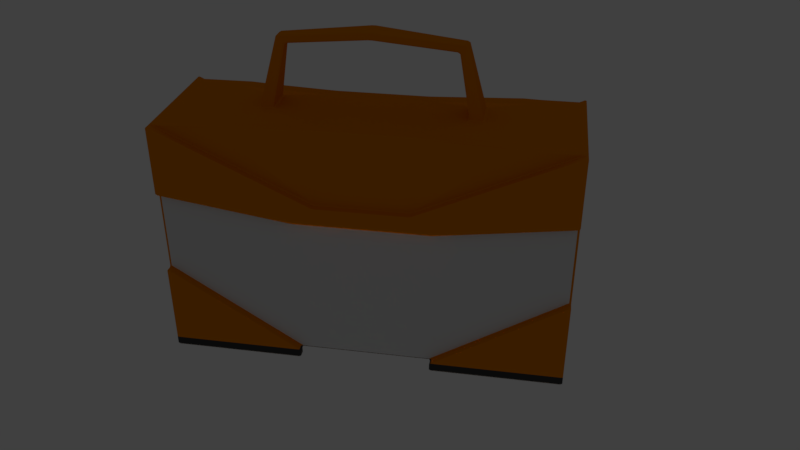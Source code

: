 # Source: RepairKit.blend  (saved by Blender 2.78.0; exported with 4.5.12 LTS)
import bpy
from mathutils import Matrix  # noqa: F401  (used for matrix-valued properties, if any)

bpy.ops.wm.read_factory_settings(use_empty=True)
scene = bpy.context.scene
scene.name = 'Scene'

# ---- collections
col_collection_1 = bpy.data.collections.new('Collection 1'); scene.collection.children.link(col_collection_1)

# ---- materials (node trees are filled in below, after node groups)
mat_orangeplastic = bpy.data.materials.new('OrangePlastic')
mat_orangeplastic.alpha_threshold = 0.0
mat_orangeplastic.use_transparent_shadow = False
mat_orangeplastic.diffuse_color = (0.8, 0.2285, 0.0, 1.0)
mat_orangeplastic.roughness = 0.5
mat_repairkitlabel = bpy.data.materials.new('RepairKitLabel')
mat_repairkitlabel.alpha_threshold = 0.0
mat_repairkitlabel.use_transparent_shadow = False
mat_repairkitlabel.roughness = 0.5
mat_blackplastic = bpy.data.materials.new('BlackPlastic')
mat_blackplastic.alpha_threshold = 0.0
mat_blackplastic.use_transparent_shadow = False
mat_blackplastic.diffuse_color = (0.05187, 0.05187, 0.05187, 1.0)
mat_blackplastic.roughness = 0.5

# ---- material node trees

# ---- world
world_world = bpy.data.worlds.new('World'); scene.world = world_world
world_world.color = (0.05088, 0.05088, 0.05088)
world_world.use_sun_shadow = False
world_world.sun_shadow_jitter_overblur = 0.0
world_world.cycles.sampling_method = 'MANUAL'

# ---- cameras
cam_camera_main = bpy.data.cameras.new('Camera Main')
cam_camera_main.clip_start = 0.0001
cam_camera_main.lens = 35.0
cam_camera_main.sensor_width = 32.0
cam_camera_main.sensor_height = 18.0
cam_camera_main.ortho_scale = 7.314
cam_camera_main.dof.focus_distance = 0.0
cam_camera_main.dof.aperture_fstop = 128.0

# ---- lights
light_light_key = bpy.data.lights.new('Light Key', 'SPOT')
light_light_key.transmission_factor = 0.0
light_light_key.energy = 50.0
light_light_key.shadow_buffer_clip_start = 0.5
light_light_key.shadow_soft_size = 0.1
light_light_key.shadow_maximum_resolution = 0.006
light_light_key.use_absolute_resolution = True
light_light_key.spot_size = 0.5236
light_light_top = bpy.data.lights.new('Light Top', 'SPOT')
light_light_top.color = (1.0, 0.9415, 0.5839)
light_light_top.transmission_factor = 0.0
light_light_top.energy = 50.0
light_light_top.shadow_buffer_clip_start = 0.5
light_light_top.shadow_soft_size = 0.1
light_light_top.shadow_maximum_resolution = 0.006
light_light_top.use_absolute_resolution = True
light_light_top.spot_size = 0.5236
light_light_fill_green = bpy.data.lights.new('Light Fill Green', 'SPOT')
light_light_fill_green.color = (0.6584, 1.0, 0.7109)
light_light_fill_green.transmission_factor = 0.0
light_light_fill_green.energy = 50.0
light_light_fill_green.shadow_buffer_clip_start = 0.5
light_light_fill_green.shadow_soft_size = 0.1
light_light_fill_green.shadow_maximum_resolution = 0.006
light_light_fill_green.use_absolute_resolution = True
light_light_fill_green.spot_size = 0.5236
light_light_fill_blue = bpy.data.lights.new('Light Fill Blue', 'SPOT')
light_light_fill_blue.color = (0.5737, 0.7042, 1.0)
light_light_fill_blue.transmission_factor = 0.0
light_light_fill_blue.energy = 50.0
light_light_fill_blue.shadow_buffer_clip_start = 0.5
light_light_fill_blue.shadow_soft_size = 0.1
light_light_fill_blue.shadow_maximum_resolution = 0.006
light_light_fill_blue.use_absolute_resolution = True
light_light_fill_blue.spot_size = 0.5236
light_light_bottom = bpy.data.lights.new('Light Bottom', 'POINT')
light_light_bottom.color = (1.0, 0.748, 0.5901)
light_light_bottom.transmission_factor = 0.0
light_light_bottom.energy = 25.0
light_light_bottom.shadow_buffer_clip_start = 0.5
light_light_bottom.shadow_soft_size = 0.1
light_light_bottom.shadow_maximum_resolution = 0.006
light_light_bottom.use_absolute_resolution = True
light_light_back = bpy.data.lights.new('Light Back', 'SPOT')
light_light_back.color = (1.0, 0.6371, 0.6881)
light_light_back.transmission_factor = 0.0
light_light_back.energy = 50.0
light_light_back.shadow_buffer_clip_start = 0.5
light_light_back.shadow_soft_size = 0.1
light_light_back.shadow_maximum_resolution = 0.006
light_light_back.use_absolute_resolution = True
light_light_back.spot_size = 0.5655

# ---- meshes
me_cube_001 = bpy.data.meshes.new('Cube.001')
me_cube_001.from_pydata([(-0.8476, -0.8376, -0.01), (-0.8376, -0.8476, -0.01), (-0.8435, -0.8576, 0.0), (-0.8576, -0.8435, 0.0), (-0.81, -0.7959, 2.0), (-0.7959, -0.81, 2.0), (-0.79, -0.79, 2.0), (-0.8476, 0.8376, -0.01), (-0.8576, 0.8435, 0.0), (-0.8435, 0.8576, 0.0), (-0.8376, 0.8476, -0.01), (-0.81, 0.7959, 2.0), (-0.79, 0.79, 2.0), (-0.7959, 0.81, 2.0), (0.8476, -0.8376, -0.01), (0.8576, -0.8435, 0.0), (0.8435, -0.8576, 0.0), (0.8376, -0.8476, -0.01), (0.81, -0.7959, 2.0), (0.79, -0.79, 2.0), (0.7959, -0.81, 2.0), (0.8476, 0.8376, -0.01), (0.8376, 0.8476, -0.01), (0.8435, 0.8576, 0.0), (0.8576, 0.8435, 0.0), (0.7959, 0.81, 2.0), (0.79, 0.79, 2.0), (0.81, 0.7959, 2.0), (-1.0, -1.01, 1.421), (-1.0, -0.99, 1.421), (-1.0, -0.99, 1.401), (-0.99, -1.0, 1.398), (-0.9903, -1.01, 1.409), (-1.0, 1.01, 1.421), (-0.9903, 1.01, 1.409), (-0.99, 1.0, 1.398), (-1.0, 0.99, 1.401), (-1.0, 0.99, 1.421), (1.0, 1.01, 1.421), (1.0, 0.99, 1.421), (1.0, 0.99, 1.401), (0.99, 1.0, 1.398), (0.9903, 1.01, 1.409), (1.0, -1.01, 1.421), (0.9903, -1.01, 1.409), (0.99, -1.0, 1.398), (1.0, -0.99, 1.401), (1.0, -0.99, 1.421), (0.3431, -1.01, 1.253), (0.3233, -1.01, 1.251), (0.3345, -1.0, 1.241), (-0.3431, -1.01, 1.253), (-0.3345, -1.0, 1.241), (-0.3233, -1.01, 1.251), (-0.3431, 1.01, 1.252), (-0.3233, 1.01, 1.249), (-0.3345, 1.0, 1.239), (0.3431, 1.01, 1.252), (0.3345, 1.0, 1.239), (0.3233, 1.01, 1.249), (0.5168, -0.2904, 2.054), (0.521, -0.3042, 2.043), (0.5381, -0.2936, 2.042), (0.5268, -0.2817, 2.054), (-0.5168, -0.2904, 2.054), (-0.5268, -0.2817, 2.054), (-0.5381, -0.2936, 2.042), (-0.521, -0.3042, 2.043), (-0.5168, 0.2904, 2.054), (-0.521, 0.3042, 2.043), (-0.5381, 0.2936, 2.042), (-0.5268, 0.2817, 2.054), (0.5168, 0.2904, 2.054), (0.5268, 0.2817, 2.054), (0.5381, 0.2936, 2.042), (0.521, 0.3042, 2.043), (0.4738, -0.2817, 2.054), (0.4638, -0.269, 2.054), (0.4552, -0.2805, 2.042), (0.4702, -0.2943, 2.043), (-0.4738, -0.2817, 2.054), (-0.4702, -0.2943, 2.043), (-0.4552, -0.2805, 2.042), (-0.4638, -0.269, 2.054), (-0.4738, 0.2817, 2.054), (-0.4638, 0.269, 2.054), (-0.4552, 0.2805, 2.042), (-0.4702, 0.2943, 2.043), (0.4738, 0.2817, 2.054), (0.4702, 0.2943, 2.043), (0.4552, 0.2805, 2.042), (0.4638, 0.269, 2.054), (0.2217, -1.01, 1.4), (0.2395, -1.01, 1.406), (0.2415, -0.9968, 1.42), (0.2217, -0.9974, 1.41), (-0.2217, -1.01, 1.4), (-0.2217, -0.9974, 1.41), (-0.2415, -0.9968, 1.42), (-0.2395, -1.01, 1.406), (-0.2217, 1.01, 1.4), (-0.2395, 1.01, 1.406), (-0.2415, 0.9968, 1.42), (-0.2217, 0.9974, 1.41), (0.2217, 1.01, 1.4), (0.2217, 0.9974, 1.41), (0.2415, 0.9968, 1.42), (0.2395, 1.01, 1.406), (-1.0, -1.123, 1.421), (-0.9903, -1.123, 1.409), (-0.99, -1.133, 1.419), (-1.0, -1.123, 1.99), (-0.99, -1.133, 1.98), (-0.9921, -1.123, 1.994), (1.0, -1.123, 1.99), (0.9921, -1.123, 1.994), (0.99, -1.133, 1.98), (1.0, -1.123, 1.421), (0.99, -1.133, 1.419), (0.9903, -1.123, 1.409), (-0.3431, -1.123, 1.253), (-0.3233, -1.123, 1.251), (-0.3321, -1.133, 1.261), (0.3431, -1.123, 1.253), (0.3321, -1.133, 1.261), (0.3233, -1.123, 1.251), (0.2217, -1.123, 1.4), (0.2351, -1.133, 1.39), (0.2395, -1.123, 1.406), (-0.2217, -1.123, 1.4), (-0.2395, -1.123, 1.406), (-0.2351, -1.133, 1.39), (-1.0, 1.123, 1.99), (-0.9921, 1.123, 1.994), (-0.99, 1.133, 1.98), (-1.0, 1.123, 1.421), (-0.99, 1.133, 1.419), (-0.9903, 1.123, 1.409), (1.0, 1.123, 1.99), (0.99, 1.133, 1.98), (0.9921, 1.123, 1.994), (1.0, 1.123, 1.421), (0.9903, 1.123, 1.409), (0.99, 1.133, 1.419), (0.3431, 1.123, 1.252), (0.3233, 1.123, 1.249), (0.3321, 1.133, 1.259), (-0.3431, 1.123, 1.252), (-0.3321, 1.133, 1.259), (-0.3233, 1.123, 1.249), (-0.2217, 1.123, 1.4), (-0.2351, 1.133, 1.39), (-0.2395, 1.123, 1.406), (0.2217, 1.123, 1.4), (0.2395, 1.123, 1.406), (0.2351, 1.133, 1.39), (-0.99, -1.0, 0.7095), (-1.0, -0.99, 0.7055), (-1.0, -1.01, 0.6955), (-0.9931, -1.01, 0.6982), (-1.0, 1.01, 0.6955), (-1.0, 0.99, 0.7055), (-0.99, 1.0, 0.7095), (-0.9931, 1.01, 0.6982), (1.0, -1.01, 0.6955), (1.0, -0.99, 0.7055), (0.99, -1.0, 0.7095), (0.9931, -1.01, 0.6982), (1.0, 1.01, 0.6955), (0.9931, 1.01, 0.6982), (0.99, 1.0, 0.7095), (1.0, 0.99, 0.7055), (-0.4433, -0.8476, -0.01), (-0.4333, -0.8376, -0.01), (-0.4233, -0.8435, 0.0), (-0.4375, -0.8576, 0.0), (0.4433, -0.8476, -0.01), (0.4375, -0.8576, 0.0), (0.4233, -0.8435, 0.0), (0.4333, -0.8376, -0.01), (0.4433, 0.8476, -0.01), (0.4333, 0.8376, -0.01), (0.4233, 0.8435, 0.0), (0.4375, 0.8576, 0.0), (-0.4433, 0.8476, -0.01), (-0.4375, 0.8576, 0.0), (-0.4233, 0.8435, 0.0), (-0.4333, 0.8376, -0.01), (-1.0, 1.123, 0.6955), (-0.9931, 1.123, 0.6982), (-0.99, 1.133, 0.6803), (-1.0, 1.123, 0.01), (-0.99, 1.133, 0.01), (-0.99, 1.133, -0.01), (-1.0, 1.123, -0.01), (-0.3433, 1.133, -0.01), (-0.3565, 1.133, 0.01), (-0.3402, 1.123, 0.007268), (-0.3333, 1.123, -0.01), (1.0, 1.123, 0.6955), (0.99, 1.133, 0.6803), (0.9931, 1.123, 0.6982), (1.0, 1.123, 0.01), (1.0, 1.123, -0.01), (0.99, 1.133, -0.01), (0.99, 1.133, 0.01), (0.3433, 1.133, -0.01), (0.3333, 1.123, -0.01), (0.3402, 1.123, 0.007268), (0.3565, 1.133, 0.01), (1.0, -1.123, 0.6955), (0.9931, -1.123, 0.6982), (0.99, -1.133, 0.6803), (1.0, -1.123, 0.01), (0.99, -1.133, 0.01), (0.99, -1.133, -0.01), (1.0, -1.123, -0.01), (0.3433, -1.133, -0.01), (0.3565, -1.133, 0.01), (0.3402, -1.123, 0.007268), (0.3333, -1.123, -0.01), (-1.0, -1.123, 0.01), (-1.0, -1.123, -0.01), (-0.99, -1.133, -0.01), (-0.99, -1.133, 0.01), (-1.0, -1.123, 0.6955), (-0.99, -1.133, 0.6803), (-0.9931, -1.123, 0.6982), (-0.3433, -1.133, -0.01), (-0.3333, -1.123, -0.01), (-0.3402, -1.123, 0.007268), (-0.3565, -1.133, 0.01), (-0.99, 0.9759, 0.0), (-1.0, 0.99, 0.01), (-1.0, 1.01, 0.01), (-1.0, 1.01, -0.01), (-0.99, 1.0, -0.01), (-0.9759, 0.99, 0.0), (-0.99, -0.9759, 0.0), (-0.9759, -0.99, 0.0), (-0.99, -1.0, -0.01), (-1.0, -1.01, -0.01), (-1.0, -1.01, 0.01), (-1.0, -0.99, 0.01), (-0.3433, 1.0, -0.01), (-0.3333, 1.01, -0.01), (-0.3402, 1.01, 0.007268), (-0.329, 1.0, 0.01), (-0.3233, 0.99, 0.0), (-0.3433, 0.99, 0.0), (0.99, -0.9759, 0.0), (1.0, -0.99, 0.01), (1.0, -1.01, 0.01), (1.0, -1.01, -0.01), (0.99, -1.0, -0.01), (0.9759, -0.99, 0.0), (1.0, 1.01, 0.01), (1.0, 0.99, 0.01), (0.99, 0.9759, 0.0), (0.9759, 0.99, 0.0), (0.99, 1.0, -0.01), (1.0, 1.01, -0.01), (0.3433, -1.0, -0.01), (0.3333, -1.01, -0.01), (0.3402, -1.01, 0.007268), (0.329, -1.0, 0.01), (0.3233, -0.99, 0.0), (0.3433, -0.99, 0.0), (-0.3433, -1.0, -0.01), (-0.3433, -0.99, 0.0), (-0.3233, -0.99, 0.0), (-0.329, -1.0, 0.01), (-0.3402, -1.01, 0.007268), (-0.3333, -1.01, -0.01), (0.3433, 1.0, -0.01), (0.3433, 0.99, 0.0), (0.3233, 0.99, 0.0), (0.329, 1.0, 0.01), (0.3402, 1.01, 0.007268), (0.3333, 1.01, -0.01), (-0.9376, 0.9235, 0.0), (-0.9576, 0.9435, 0.0), (-0.9435, 0.9576, 0.0), (-0.9235, 0.9376, 0.0), (-0.9376, -0.9235, 0.0), (-0.9235, -0.9376, 0.0), (-0.9435, -0.9576, 0.0), (-0.9576, -0.9435, 0.0), (-0.3575, 0.9376, 0.0), (-0.3433, 0.9576, 0.0), (-0.3233, 0.9576, 0.0), (-0.3233, 0.9376, 0.0), (-0.3433, 0.9235, 0.0), (-0.3575, -0.9376, 0.0), (-0.3433, -0.9235, 0.0), (-0.3233, -0.9376, 0.0), (-0.3233, -0.9576, 0.0), (-0.3433, -0.9576, 0.0), (0.9376, -0.9235, 0.0), (0.9576, -0.9435, 0.0), (0.9435, -0.9576, 0.0), (0.9235, -0.9376, 0.0), (0.9376, 0.9235, 0.0), (0.9235, 0.9376, 0.0), (0.9435, 0.9576, 0.0), (0.9576, 0.9435, 0.0), (0.3575, -0.9376, 0.0), (0.3433, -0.9576, 0.0), (0.3233, -0.9576, 0.0), (0.3233, -0.9376, 0.0), (0.3433, -0.9235, 0.0), (0.3575, 0.9376, 0.0), (0.3433, 0.9235, 0.0), (0.3233, 0.9376, 0.0), (0.3233, 0.9576, 0.0), (0.3433, 0.9576, 0.0), (-0.8476, 0.8376, -0.05667), (-0.8376, 0.8476, -0.05667), (-0.8376, 0.8376, -0.06667), (-0.8476, -0.8376, -0.05667), (-0.8376, -0.8376, -0.06667), (-0.8376, -0.8476, -0.05667), (-0.4433, 0.8476, -0.05667), (-0.4333, 0.8376, -0.05667), (-0.4433, 0.8376, -0.06667), (-0.4433, -0.8476, -0.05667), (-0.4433, -0.8376, -0.06667), (-0.4333, -0.8376, -0.05667), (0.8476, -0.8376, -0.05667), (0.8376, -0.8476, -0.05667), (0.8376, -0.8376, -0.06667), (0.8476, 0.8376, -0.05667), (0.8376, 0.8376, -0.06667), (0.8376, 0.8476, -0.05667), (0.4433, -0.8476, -0.05667), (0.4333, -0.8376, -0.05667), (0.4433, -0.8376, -0.06667), (0.4433, 0.8476, -0.05667), (0.4433, 0.8376, -0.06667), (0.4333, 0.8376, -0.05667), (-0.3433, 1.0, -0.05667), (-0.3433, 1.01, -0.06667), (-0.3333, 1.01, -0.05667), (-0.99, 1.0, -0.05667), (-1.0, 1.01, -0.05667), (-0.99, 1.01, -0.06667), (0.3433, -1.0, -0.05667), (0.3433, -1.01, -0.06667), (0.3333, -1.01, -0.05667), (0.99, -1.0, -0.05667), (1.0, -1.01, -0.05667), (0.99, -1.01, -0.06667), (-0.99, -1.0, -0.05667), (-0.99, -1.01, -0.06667), (-1.0, -1.01, -0.05667), (-0.3433, -1.0, -0.05667), (-0.3333, -1.01, -0.05667), (-0.3433, -1.01, -0.06667), (0.99, 1.0, -0.05667), (0.99, 1.01, -0.06667), (1.0, 1.01, -0.05667), (0.3433, 1.0, -0.05667), (0.3333, 1.01, -0.05667), (0.3433, 1.01, -0.06667), (-0.3433, 1.133, -0.05667), (-0.3333, 1.123, -0.05667), (-0.3433, 1.123, -0.06667), (-0.99, 1.133, -0.05667), (-0.99, 1.123, -0.06667), (-1.0, 1.123, -0.05667), (0.99, 1.133, -0.05667), (1.0, 1.123, -0.05667), (0.99, 1.123, -0.06667), (0.3433, 1.133, -0.05667), (0.3433, 1.123, -0.06667), (0.3333, 1.123, -0.05667), (0.3433, -1.133, -0.05667), (0.3333, -1.123, -0.05667), (0.3433, -1.123, -0.06667), (0.99, -1.133, -0.05667), (0.99, -1.123, -0.06667), (1.0, -1.123, -0.05667), (-0.99, -1.133, -0.05667), (-1.0, -1.123, -0.05667), (-0.99, -1.123, -0.06667), (-0.3433, -1.133, -0.05667), (-0.3433, -1.123, -0.06667), (-0.3333, -1.123, -0.05667), (-1.0, -1.01, 1.99), (-0.9921, -1.01, 1.994), (-0.9709, -1.0, 1.99), (-0.9759, -0.99, 2.0), (-0.99, -0.9759, 2.0), (-1.0, -0.99, 1.99), (-0.99, 0.9759, 2.0), (-0.9759, 0.99, 2.0), (-0.9709, 1.0, 1.99), (-0.9921, 1.01, 1.994), (-1.0, 1.01, 1.99), (-1.0, 0.99, 1.99), (0.7068, 0.99, 2.0), (0.6933, 1.01, 2.0), (0.687, 0.9867, 2.0), (0.9759, 0.99, 2.0), (0.99, 0.9759, 2.0), (1.0, 0.99, 1.99), (1.0, 1.01, 1.99), (0.9921, 1.01, 1.994), (0.9709, 1.0, 1.99), (0.99, -0.9759, 2.0), (0.9759, -0.99, 2.0), (0.9709, -1.0, 1.99), (0.9921, -1.01, 1.994), (1.0, -1.01, 1.99), (1.0, -0.99, 1.99), (-0.7068, -0.99, 2.0), (-0.6933, -1.01, 2.0), (-0.687, -0.9867, 2.0), (0.7068, -0.99, 2.0), (0.687, -0.9867, 2.0), (0.6933, -1.01, 2.0), (-0.2429, -0.8344, 2.0), (-0.2411, -0.847, 1.99), (-0.2217, -0.8437, 1.99), (-0.2232, -0.8311, 2.0), (-0.7068, 0.99, 2.0), (-0.687, 0.9867, 2.0), (-0.6933, 1.01, 2.0), (0.2429, 0.8344, 2.0), (0.2411, 0.847, 1.99), (0.2217, 0.8437, 1.99), (0.2232, 0.8311, 2.0), (0.2429, -0.8344, 2.0), (0.2232, -0.8311, 2.0), (0.2217, -0.8437, 1.99), (0.2411, -0.847, 1.99), (-0.2429, 0.8344, 2.0), (-0.2232, 0.8311, 2.0), (-0.2217, 0.8437, 1.99), (-0.2411, 0.847, 1.99), (-0.2795, -0.6356, 2.001), (-0.2729, -0.6544, 2.0), (-0.2532, -0.6511, 2.0), (-0.255, -0.6311, 2.0), (-0.2748, -0.6035, 2.002), (-0.7383, -0.79, 2.0), (-0.7368, -0.81, 2.0), (-0.717, -0.8067, 2.0), (-0.7111, -0.7836, 2.001), (-0.7185, -0.7488, 2.002), (-0.7383, 0.79, 2.0), (-0.7185, 0.7488, 2.002), (-0.7111, 0.7836, 2.001), (-0.717, 0.8067, 2.0), (-0.7368, 0.81, 2.0), (-0.2795, 0.6356, 2.001), (-0.2748, 0.6035, 2.002), (-0.255, 0.6311, 2.0), (-0.2532, 0.6511, 2.0), (-0.2729, 0.6544, 2.0), (0.2795, 0.6356, 2.001), (0.2729, 0.6544, 2.0), (0.2532, 0.6511, 2.0), (0.255, 0.6311, 2.0), (0.2748, 0.6035, 2.002), (0.7383, 0.79, 2.0), (0.7368, 0.81, 2.0), (0.717, 0.8067, 2.0), (0.7111, 0.7836, 2.001), (0.7185, 0.7488, 2.002), (0.7383, -0.79, 2.0), (0.7185, -0.7488, 2.002), (0.7111, -0.7836, 2.001), (0.717, -0.8067, 2.0), (0.7368, -0.81, 2.0), (0.2795, -0.6356, 2.001), (0.2748, -0.6035, 2.002), (0.255, -0.6311, 2.0), (0.2532, -0.6511, 2.0), (0.2729, -0.6544, 2.0), (-0.4, -0.1054, 2.557), (-0.4139, -0.1085, 2.545), (-0.406, -0.09571, 2.536), (-0.395, -0.09448, 2.548), (-0.4272, -0.1085, 2.602), (-0.4332, -0.09889, 2.611), (-0.4446, -0.1, 2.6), (-0.4378, -0.1108, 2.584), (-0.4272, 0.1085, 2.602), (-0.4378, 0.1108, 2.584), (-0.4446, 0.1, 2.6), (-0.4332, 0.09889, 2.611), (-0.4, 0.1054, 2.557), (-0.395, 0.09448, 2.548), (-0.406, 0.09571, 2.536), (-0.4139, 0.1085, 2.545), (0.4, 0.1054, 2.557), (0.4139, 0.1085, 2.545), (0.406, 0.09571, 2.536), (0.395, 0.09448, 2.548), (0.4272, 0.1085, 2.602), (0.4332, 0.09889, 2.611), (0.4446, 0.1, 2.6), (0.4378, 0.1108, 2.584), (0.4272, -0.1085, 2.602), (0.4378, -0.1108, 2.584), (0.4446, -0.1, 2.6), (0.4332, -0.09889, 2.611), (0.4, -0.1054, 2.557), (0.395, -0.09448, 2.548), (0.406, -0.09571, 2.536), (0.4139, -0.1085, 2.545), (0.009859, -0.1802, 2.626), (-0.009859, -0.1802, 2.626), (-0.009848, -0.1687, 2.616), (0.009848, -0.1687, 2.616), (0.00987, -0.1856, 2.669), (0.009873, -0.1767, 2.679), (-0.009873, -0.1767, 2.679), (-0.00987, -0.1856, 2.669), (0.00987, 0.1856, 2.669), (-0.00987, 0.1856, 2.669), (-0.009873, 0.1767, 2.679), (0.009873, 0.1767, 2.679), (0.009859, 0.1802, 2.626), (0.009848, 0.1687, 2.616), (-0.009848, 0.1687, 2.616), (-0.009859, 0.1802, 2.626)], [], [(156, 271, 265, 166, 45, 50, 52, 31), (427, 439, 102, 396), (257, 171, 40, 46, 165, 251), (420, 435, 94, 411), (2, 175, 293, 285), (20, 474, 418, 410), (42, 57, 144, 142), (388, 28, 108, 111), (107, 407, 140, 154), (112, 110, 122, 124, 118, 116, 127, 131), (397, 101, 152, 133), (99, 389, 113, 130), (412, 93, 128, 115), (100, 104, 153, 150), (134, 151, 155, 139, 143, 146, 148, 136), (243, 157, 30, 36, 161, 233), (33, 398, 132, 135), (434, 423, 97, 95), (59, 55, 149, 145), (390, 98, 422, 416), (48, 44, 119, 123), (53, 49, 125, 121), (158, 242, 221, 225), (406, 38, 141, 138), (43, 413, 114, 117), (61, 79, 475, 472), (408, 106, 429, 401), (41, 170, 277, 247, 162, 35, 56, 58), (438, 430, 105, 103), (39, 405, 414, 47), (167, 264, 219, 211), (174, 186, 292, 294), (198, 245, 342, 365), (163, 246, 197, 189), (32, 51, 120, 109), (54, 34, 137, 147), (203, 261, 360, 371), (193, 195, 364, 367), (304, 315, 275, 259), (234, 160, 188, 191), (278, 169, 201, 208), (235, 194, 369, 344), (215, 217, 376, 379), (222, 241, 354, 383), (273, 229, 387, 356), (272, 159, 227, 230), (252, 164, 210, 213), (168, 256, 202, 199), (244, 236, 343, 340), (281, 287, 238, 232), (262, 254, 349, 346), (299, 305, 258, 250), (314, 290, 248, 276), (295, 291, 313, 309), (296, 308, 266, 270), (307, 300, 255, 267), (318, 324, 326, 320), (182, 178, 310, 312), (172, 1, 321, 325), (13, 454, 425, 395), (8, 3, 284, 280), (187, 173, 327, 323), (17, 176, 334, 329), (21, 14, 328, 331), (180, 22, 333, 337), (192, 190, 196), (341, 345, 368, 366), (332, 330, 336, 338), (177, 16, 301, 306), (179, 181, 339, 335), (185, 9, 283, 288), (466, 25, 403, 400), (465, 470, 19, 26), (4, 11, 394, 392), (359, 363, 374, 372), (461, 467, 402, 428), (347, 351, 380, 378), (353, 357, 386, 384), (206, 204, 370, 373), (279, 207, 375, 362), (205, 209, 200), (289, 282, 237, 249), (228, 223, 382, 385), (260, 274, 361, 358), (253, 216, 381, 350), (220, 263, 348, 377), (240, 268, 355, 352), (286, 297, 269, 239), (214, 212, 218), (226, 224, 231), (12, 6, 445, 450), (29, 393, 399, 37), (23, 183, 311, 303), (10, 184, 322, 317), (27, 18, 409, 404), (473, 479, 432, 419), (15, 24, 302, 298), (441, 447, 417, 421), (478, 442, 424, 433), (453, 459, 436, 426), (458, 462, 431, 437), (477, 463, 457, 443), (83, 85, 494, 482), (483, 493, 526, 514), (72, 88, 497, 503), (446, 5, 391, 415), (71, 65, 486, 490), (84, 68, 489, 495), (81, 67, 448, 440), (92, 96, 129, 126), (78, 90, 464, 476), (63, 73, 502, 506), (91, 77, 510, 498), (76, 60, 505, 511), (508, 504, 516, 512), (484, 480, 513, 519), (89, 75, 468, 460), (69, 87, 455, 452), (74, 62, 471, 469), (66, 70, 451, 449), (64, 80, 481, 487), (86, 82, 444, 456), (499, 509, 515, 525), (492, 488, 521, 527), (491, 485, 518, 522), (500, 496, 524, 520), (507, 501, 523, 517), (0, 1, 2, 3), (4, 5, 6), (7, 8, 9, 10), (11, 12, 13), (14, 15, 16, 17), (18, 19, 20), (21, 22, 23, 24), (25, 26, 27), (28, 29, 30, 31, 32), (33, 34, 35, 36, 37), (38, 39, 40, 41, 42), (43, 44, 45, 46, 47), (48, 49, 50), (51, 52, 53), (54, 55, 56), (57, 58, 59), (60, 61, 62, 63), (64, 65, 66, 67), (68, 69, 70, 71), (72, 73, 74, 75), (76, 77, 78, 79), (80, 81, 82, 83), (84, 85, 86, 87), (88, 89, 90, 91), (92, 93, 94, 95), (96, 97, 98, 99), (100, 101, 102, 103), (104, 105, 106, 107), (108, 109, 110), (111, 112, 113), (114, 115, 116), (117, 118, 119), (120, 121, 122), (123, 124, 125), (126, 127, 128), (129, 130, 131), (132, 133, 134), (135, 136, 137), (138, 139, 140), (141, 142, 143), (144, 145, 146), (147, 148, 149), (150, 151, 152), (153, 154, 155), (156, 157, 158, 159), (160, 161, 162, 163), (164, 165, 166, 167), (168, 169, 170, 171), (172, 173, 174, 175), (176, 177, 178, 179), (180, 181, 182, 183), (184, 185, 186, 187), (188, 189, 190), (191, 192, 193, 194), (195, 196, 197, 198), (199, 200, 201), (202, 203, 204, 205), (206, 207, 208, 209), (210, 211, 212), (213, 214, 215, 216), (217, 218, 219, 220), (221, 222, 223, 224), (225, 226, 227), (228, 229, 230, 231), (232, 233, 234, 235, 236, 237), (238, 239, 240, 241, 242, 243), (244, 245, 246, 247, 248, 249), (250, 251, 252, 253, 254, 255), (256, 257, 258, 259, 260, 261), (262, 263, 264, 265, 266, 267), (268, 269, 270, 271, 272, 273), (274, 275, 276, 277, 278, 279), (280, 281, 282, 283), (284, 285, 286, 287), (288, 289, 290, 291, 292), (293, 294, 295, 296, 297), (298, 299, 300, 301), (302, 303, 304, 305), (306, 307, 308, 309, 310), (311, 312, 313, 314, 315), (316, 317, 318), (319, 320, 321), (322, 323, 324), (325, 326, 327), (328, 329, 330), (331, 332, 333), (334, 335, 336), (337, 338, 339), (340, 341, 342), (343, 344, 345), (346, 347, 348), (349, 350, 351), (352, 353, 354), (355, 356, 357), (358, 359, 360), (361, 362, 363), (364, 365, 366), (367, 368, 369), (370, 371, 372), (373, 374, 375), (376, 377, 378), (379, 380, 381), (382, 383, 384), (385, 386, 387), (388, 389, 390, 391, 392, 393), (394, 395, 396, 397, 398, 399), (400, 401, 402), (403, 404, 405, 406, 407, 408), (409, 410, 411, 412, 413, 414), (415, 416, 417), (418, 419, 420), (421, 422, 423, 424), (425, 426, 427), (428, 429, 430, 431), (432, 433, 434, 435), (436, 437, 438, 439), (440, 441, 442, 443, 444), (445, 446, 447, 448, 449), (450, 451, 452, 453, 454), (455, 456, 457, 458, 459), (460, 461, 462, 463, 464), (465, 466, 467, 468, 469), (470, 471, 472, 473, 474), (475, 476, 477, 478, 479), (480, 481, 482, 483), (484, 485, 486, 487), (488, 489, 490, 491), (492, 493, 494, 495), (496, 497, 498, 499), (500, 501, 502, 503), (504, 505, 506, 507), (508, 509, 510, 511), (512, 513, 514, 515), (516, 517, 518, 519), (520, 521, 522, 523), (524, 525, 526, 527), (232, 238, 243, 233), (28, 388, 393, 29), (392, 394, 399, 393), (160, 234, 233, 161), (249, 237, 236, 244), (400, 403, 408, 401), (171, 257, 256, 168), (250, 258, 257, 251), (404, 409, 414, 405), (164, 252, 251, 165), (267, 255, 254, 262), (415, 391, 390, 416), (156, 31, 30, 157), (398, 33, 37, 399), (405, 39, 38, 406), (413, 43, 47, 414), (51, 32, 31, 52), (39, 47, 46, 40), (57, 42, 41, 58), (29, 37, 36, 30), (44, 48, 50, 45), (49, 53, 52, 50), (34, 54, 56, 35), (55, 59, 58, 56), (410, 418, 420, 411), (421, 417, 416, 422), (395, 425, 427, 396), (428, 402, 401, 429), (419, 432, 435, 420), (433, 424, 423, 434), (426, 436, 439, 427), (437, 431, 430, 438), (95, 97, 96, 92), (103, 105, 104, 100), (102, 439, 438, 103), (429, 106, 105, 430), (94, 435, 434, 95), (422, 98, 97, 423), (389, 99, 98, 390), (411, 94, 93, 412), (407, 107, 106, 408), (396, 102, 101, 397), (110, 112, 111, 108), (116, 118, 117, 114), (122, 110, 109, 120), (118, 124, 123, 119), (124, 122, 121, 125), (126, 129, 131, 127), (112, 131, 130, 113), (115, 128, 127, 116), (388, 111, 113, 389), (129, 96, 99, 130), (53, 121, 120, 51), (108, 28, 32, 109), (128, 93, 92, 126), (48, 123, 125, 49), (114, 413, 412, 115), (119, 44, 43, 117), (134, 136, 135, 132), (138, 141, 143, 139), (146, 143, 142, 144), (136, 148, 147, 137), (148, 146, 145, 149), (150, 153, 155, 151), (139, 155, 154, 140), (133, 152, 151, 134), (406, 138, 140, 407), (153, 104, 107, 154), (59, 145, 144, 57), (141, 38, 42, 142), (54, 147, 149, 55), (100, 150, 152, 101), (132, 398, 397, 133), (137, 34, 33, 135), (242, 158, 157, 243), (35, 162, 161, 36), (45, 166, 165, 46), (40, 171, 170, 41), (239, 269, 268, 240), (270, 266, 265, 271), (259, 275, 274, 260), (276, 248, 247, 277), (159, 272, 271, 156), (166, 265, 264, 167), (169, 278, 277, 170), (162, 247, 246, 163), (190, 192, 191, 188), (195, 193, 192, 196), (199, 202, 205, 200), (204, 206, 209, 205), (200, 209, 208, 201), (189, 197, 196, 190), (168, 199, 201, 169), (207, 279, 278, 208), (163, 189, 188, 160), (194, 235, 234, 191), (202, 256, 261, 203), (245, 198, 197, 246), (212, 214, 213, 210), (217, 215, 214, 218), (224, 226, 225, 221), (223, 228, 231, 224), (226, 231, 230, 227), (211, 219, 218, 212), (158, 225, 227, 159), (229, 273, 272, 230), (221, 242, 241, 222), (252, 213, 216, 253), (219, 264, 263, 220), (210, 164, 167, 211), (280, 284, 287, 281), (288, 283, 282, 289), (298, 302, 305, 299), (306, 301, 300, 307), (285, 293, 297, 286), (295, 309, 308, 296), (303, 311, 315, 304), (313, 291, 290, 314), (237, 282, 281, 232), (286, 239, 238, 287), (248, 290, 289, 249), (255, 300, 299, 250), (304, 259, 258, 305), (266, 308, 307, 267), (296, 270, 269, 297), (314, 276, 275, 315), (294, 292, 291, 295), (309, 313, 312, 310), (7, 0, 3, 8), (184, 10, 9, 185), (1, 172, 175, 2), (173, 187, 186, 174), (283, 9, 8, 280), (2, 285, 284, 3), (292, 186, 185, 288), (174, 294, 293, 175), (14, 21, 24, 15), (176, 17, 16, 177), (22, 180, 183, 23), (178, 182, 181, 179), (301, 16, 15, 298), (23, 303, 302, 24), (310, 178, 177, 306), (182, 312, 311, 183), (318, 320, 319, 316), (324, 318, 317, 322), (320, 326, 325, 321), (326, 324, 323, 327), (330, 332, 331, 328), (336, 330, 329, 334), (332, 338, 337, 333), (335, 339, 338, 336), (180, 337, 339, 181), (334, 176, 179, 335), (10, 317, 316, 7), (321, 1, 0, 319), (328, 14, 17, 329), (172, 325, 327, 173), (322, 184, 187, 323), (21, 331, 333, 22), (340, 343, 345, 341), (346, 349, 351, 347), (352, 355, 357, 353), (358, 361, 363, 359), (366, 368, 367, 364), (372, 374, 373, 370), (374, 363, 362, 375), (368, 345, 344, 369), (371, 360, 359, 372), (341, 366, 365, 342), (378, 380, 379, 376), (384, 386, 385, 382), (386, 357, 356, 387), (383, 354, 353, 384), (350, 381, 380, 351), (377, 348, 347, 378), (222, 383, 382, 223), (387, 229, 228, 385), (198, 365, 364, 195), (369, 194, 193, 367), (279, 362, 361, 274), (360, 261, 260, 358), (343, 236, 235, 344), (370, 204, 203, 371), (375, 207, 206, 373), (244, 340, 342, 245), (355, 268, 273, 356), (240, 352, 354, 241), (253, 350, 349, 254), (348, 263, 262, 346), (220, 377, 376, 217), (381, 216, 215, 379), (6, 12, 11, 4), (465, 26, 25, 466), (26, 19, 18, 27), (445, 6, 5, 446), (19, 470, 474, 20), (440, 448, 447, 441), (12, 450, 454, 13), (460, 468, 467, 461), (472, 475, 479, 473), (477, 443, 442, 478), (452, 455, 459, 453), (457, 463, 462, 458), (391, 5, 4, 392), (13, 395, 394, 11), (402, 467, 466, 400), (27, 404, 403, 25), (20, 410, 409, 18), (417, 447, 446, 415), (473, 419, 418, 474), (424, 442, 441, 421), (453, 426, 425, 454), (431, 462, 461, 428), (478, 433, 432, 479), (458, 437, 436, 459), (449, 451, 450, 445), (443, 457, 456, 444), (476, 464, 463, 477), (470, 465, 469, 471), (80, 64, 67, 81), (68, 84, 87, 69), (65, 71, 70, 66), (82, 86, 85, 83), (444, 82, 81, 440), (66, 449, 448, 67), (451, 70, 69, 452), (86, 456, 455, 87), (88, 72, 75, 89), (60, 76, 79, 61), (77, 91, 90, 78), (62, 74, 73, 63), (464, 90, 89, 460), (74, 469, 468, 75), (471, 62, 61, 472), (78, 476, 475, 79), (480, 484, 487, 481), (488, 492, 495, 489), (485, 491, 490, 486), (482, 494, 493, 483), (496, 500, 503, 497), (504, 508, 511, 505), (509, 499, 498, 510), (506, 502, 501, 507), (71, 490, 489, 68), (494, 85, 84, 495), (76, 511, 510, 77), (497, 88, 91, 498), (502, 73, 72, 503), (64, 487, 486, 65), (505, 60, 63, 506), (83, 482, 481, 80), (512, 516, 519, 513), (520, 524, 527, 521), (517, 523, 522, 518), (514, 526, 525, 515), (492, 527, 526, 493), (513, 480, 483, 514), (491, 522, 521, 488), (484, 519, 518, 485), (500, 520, 523, 501), (524, 496, 499, 525), (515, 509, 508, 512), (516, 504, 507, 517), (0, 7, 316, 319)])
me_cube_001.polygons.foreach_set('material_index', [1, 0, 0, 0, 2, 0, 0, 0, 0, 0, 0, 0, 0, 0, 0, 0, 0, 0, 0, 0, 0, 0, 0, 0, 0, 0, 0, 1, 0, 0, 0, 2, 2, 0, 0, 0, 2, 2, 2, 0, 0, 2, 2, 2, 2, 0, 0, 0, 2, 2, 2, 2, 2, 2, 2, 2, 2, 2, 2, 0, 2, 2, 2, 2, 2, 0, 2, 2, 2, 2, 2, 0, 0, 0, 2, 0, 2, 2, 2, 2, 0, 2, 2, 2, 2, 2, 2, 2, 0, 0, 0, 0, 2, 2, 0, 0, 2, 0, 0, 0, 0, 0, 0, 0, 0, 0, 0, 0, 0, 0, 0, 0, 0, 0, 0, 0, 0, 0, 0, 0, 0, 0, 0, 0, 0, 0, 0, 2, 0, 2, 0, 2, 0, 2, 0, 0, 0, 0, 0, 0, 0, 0, 0, 0, 0, 0, 0, 0, 0, 0, 0, 0, 0, 0, 0, 0, 0, 0, 0, 0, 0, 0, 0, 0, 0, 0, 0, 0, 0, 0, 0, 0, 0, 0, 0, 2, 2, 2, 2, 0, 2, 2, 0, 2, 2, 0, 2, 2, 2, 0, 2, 2, 2, 2, 2, 2, 2, 2, 2, 2, 2, 2, 2, 2, 2, 2, 2, 2, 2, 2, 2, 2, 2, 2, 2, 2, 2, 2, 2, 2, 2, 2, 2, 2, 2, 2, 2, 2, 2, 2, 2, 0, 0, 0, 0, 0, 0, 0, 0, 0, 0, 0, 0, 0, 0, 0, 0, 0, 0, 0, 0, 0, 0, 0, 0, 0, 0, 0, 0, 0, 0, 0, 0, 2, 0, 0, 0, 2, 0, 0, 2, 0, 0, 2, 0, 0, 0, 0, 0, 0, 0, 0, 0, 0, 0, 0, 0, 0, 0, 0, 0, 0, 0, 0, 0, 0, 0, 0, 0, 0, 0, 0, 0, 0, 0, 0, 0, 0, 0, 0, 0, 0, 0, 0, 0, 0, 0, 0, 0, 0, 0, 0, 0, 0, 0, 0, 0, 0, 0, 0, 0, 0, 0, 0, 0, 0, 0, 0, 0, 0, 0, 2, 2, 2, 2, 0, 0, 0, 0, 0, 2, 0, 2, 0, 0, 0, 2, 0, 2, 2, 2, 0, 2, 0, 2, 0, 0, 0, 2, 2, 2, 2, 0, 2, 2, 2, 2, 2, 2, 2, 2, 2, 2, 2, 2, 2, 2, 2, 2, 2, 2, 2, 2, 2, 2, 2, 2, 2, 2, 2, 2, 2, 2, 2, 2, 2, 2, 2, 2, 2, 2, 2, 2, 2, 2, 2, 2, 2, 2, 2, 2, 2, 2, 2, 2, 2, 2, 2, 2, 2, 2, 2, 2, 2, 2, 2, 2, 2, 2, 2, 2, 2, 2, 2, 2, 2, 2, 2, 2, 2, 2, 2, 2, 2, 2, 0, 0, 0, 0, 0, 0, 0, 0, 0, 0, 0, 0, 0, 0, 0, 0, 0, 0, 0, 0, 0, 0, 0, 0, 0, 0, 0, 0, 0, 0, 0, 0, 0, 0, 0, 0, 0, 0, 0, 0, 0, 0, 0, 0, 0, 0, 0, 0, 0, 0, 0, 0, 0, 0, 0, 0, 0, 0, 0, 0, 0, 0, 0, 0, 0, 0, 0, 0, 0, 0, 0, 0, 2])
_uv = me_cube_001.uv_layers.new(name='UVMap')
_uv.uv.foreach_set('vector', [0.0004646, 0.1425, 0.2242, 0.0004646, 0.447, 0.0004646, 0.6708, 0.1425, 0.6708, 0.2825, 0.4489, 0.2505, 0.2224, 0.2505, 0.0004646, 0.2825, 0.8638, 0.5242, 0.8632, 0.465, 0.9385, 0.465, 0.865, 0.5605, 0.5255, 0.8444, 0.4354, 0.8444, 0.3453, 0.8444, 0.3453, 0.5851, 0.4354, 0.5851, 0.5255, 0.5851, 0.7957, 0.7871, 0.795, 0.7279, 0.8704, 0.7279, 0.7968, 0.8234, 0.9105, 0.01911, 0.8579, 0.01911, 0.8475, 0.008634, 0.9208, 0.008634, 0.5615, 0.8196, 0.5691, 0.8196, 0.573, 0.8431, 0.5382, 0.8431, 0.9573, 0.3034, 0.9573, 0.3882, 0.9426, 0.3882, 0.9426, 0.3034, 0.001765, 0.8471, 0.07546, 0.8471, 0.07546, 0.8619, 0.001765, 0.8619, 0.6335, 0.5812, 0.5361, 0.5812, 0.5361, 0.5663, 0.6335, 0.5663, 0.7695, 0.3047, 0.8418, 0.3047, 0.8622, 0.3909, 0.8622, 0.4779, 0.8418, 0.5641, 0.7695, 0.5641, 0.8455, 0.4652, 0.8455, 0.4036, 0.7931, 0.5812, 0.6956, 0.5812, 0.6956, 0.5663, 0.7931, 0.5663, 0.6956, 0.8458, 0.7931, 0.8458, 0.7931, 0.8606, 0.6956, 0.8606, 0.5361, 0.8458, 0.6335, 0.8458, 0.6335, 0.8606, 0.5361, 0.8606, 0.6933, 0.5812, 0.6359, 0.5812, 0.6359, 0.5663, 0.6933, 0.5663, 0.6737, 0.5641, 0.7497, 0.4652, 0.7497, 0.4036, 0.6737, 0.3047, 0.746, 0.3047, 0.7666, 0.3909, 0.7666, 0.4779, 0.746, 0.5641, 0.2582, 0.8444, 0.1681, 0.8444, 0.07805, 0.8444, 0.07805, 0.5851, 0.1681, 0.5851, 0.2582, 0.5851, 0.07546, 0.5825, 0.001765, 0.5825, 0.001765, 0.5676, 0.07546, 0.5676, 0.795, 0.7253, 0.795, 0.6672, 0.8717, 0.6672, 0.8717, 0.7253, 0.9573, 0.3908, 0.9573, 0.4755, 0.9426, 0.4755, 0.9426, 0.3908, 0.7968, 0.5691, 0.8704, 0.6646, 0.795, 0.6647, 0.7957, 0.6055, 0.9608, 0.3882, 0.9608, 0.3034, 0.9755, 0.3034, 0.9755, 0.3882, 0.9608, 0.4755, 0.9608, 0.3908, 0.9755, 0.3908, 0.9755, 0.4755, 0.1694, 0.8471, 0.2582, 0.8471, 0.2582, 0.8619, 0.1694, 0.8619, 0.2691, 0.8471, 0.3428, 0.8471, 0.3428, 0.8619, 0.2691, 0.8619, 0.3428, 0.5825, 0.2691, 0.5825, 0.2691, 0.5676, 0.3428, 0.5676, 0.5971, 0.7533, 0.6037, 0.752, 0.6284, 0.7967, 0.5725, 0.8161, 0.865, 0.3062, 0.9385, 0.4017, 0.8632, 0.4018, 0.8638, 0.3426, 0.0004646, 0.5654, 0.0004646, 0.4255, 0.2242, 0.2834, 0.447, 0.2834, 0.6708, 0.4255, 0.6708, 0.5654, 0.4489, 0.5331, 0.2224, 0.5331, 0.8631, 0.4624, 0.8631, 0.4043, 0.9398, 0.4043, 0.9398, 0.4624, 0.3428, 0.8444, 0.2691, 0.8444, 0.2691, 0.5851, 0.3428, 0.5851, 0.9343, 0.2141, 0.9343, 0.1233, 0.9489, 0.1233, 0.9489, 0.2141, 0.8561, 0.02096, 0.8561, 0.2419, 0.8457, 0.2524, 0.8457, 0.01049, 0.4653, 0.8703, 0.4507, 0.8703, 0.4507, 0.8641, 0.4653, 0.8641, 0.4507, 0.9634, 0.4507, 0.8725, 0.4653, 0.8725, 0.4653, 0.9634, 0.9608, 0.5628, 0.9608, 0.4781, 0.9755, 0.4781, 0.9755, 0.5628, 0.9573, 0.4781, 0.9573, 0.5628, 0.9426, 0.5628, 0.9426, 0.4781, 0.5281, 0.8619, 0.5281, 0.8471, 0.5341, 0.8471, 0.5341, 0.8619, 0.703, 0.8687, 0.6193, 0.8676, 0.6193, 0.8615, 0.7031, 0.8627, 0.679, 0.2569, 0.7568, 0.2569, 0.7568, 0.2611, 0.6748, 0.2611, 0.2582, 0.5825, 0.1694, 0.5825, 0.1694, 0.5676, 0.2582, 0.5676, 0.5182, 0.955, 0.5182, 0.8641, 0.5328, 0.8641, 0.5328, 0.955, 0.2608, 0.5825, 0.2608, 0.5676, 0.2668, 0.5676, 0.2668, 0.5825, 0.7891, 0.8687, 0.7053, 0.8676, 0.7054, 0.8615, 0.7891, 0.8627, 0.2608, 0.8619, 0.2608, 0.8471, 0.2668, 0.8471, 0.2668, 0.8619, 0.2498, 0.9572, 0.2645, 0.9572, 0.2645, 0.9634, 0.2498, 0.9634, 0.2498, 0.955, 0.2498, 0.8641, 0.2645, 0.8641, 0.2645, 0.955, 0.5255, 0.5825, 0.4367, 0.5825, 0.4367, 0.5676, 0.5255, 0.5676, 0.4367, 0.8471, 0.5255, 0.8471, 0.5255, 0.8619, 0.4367, 0.8619, 0.9512, 0.1996, 0.9512, 0.1149, 0.9572, 0.1149, 0.9572, 0.1996, 0.9253, 0.255, 0.9253, 0.007866, 0.9294, 0.003627, 0.9294, 0.2593, 0.9561, 0.874, 0.9561, 0.7893, 0.9621, 0.7893, 0.9621, 0.874, 0.6772, 0.007866, 0.6772, 0.255, 0.673, 0.2593, 0.673, 0.003627, 0.7594, 0.2569, 0.8431, 0.2569, 0.8431, 0.2611, 0.7594, 0.2611, 0.8431, 0.008634, 0.8431, 0.2543, 0.7594, 0.2543, 0.7594, 0.008634, 0.8431, 0.006014, 0.7594, 0.006014, 0.7594, 0.001774, 0.8431, 0.001774, 0.7568, 0.006014, 0.679, 0.006014, 0.6748, 0.001774, 0.7568, 0.001774, 0.9801, 0.7871, 0.9291, 0.7871, 0.9291, 0.5676, 0.9802, 0.5676, 0.7464, 0.2419, 0.7464, 0.02097, 0.7568, 0.01049, 0.7568, 0.2524, 0.8159, 0.9566, 0.8159, 0.905, 0.8219, 0.905, 0.8219, 0.9566, 0.7676, 0.6074, 0.76, 0.6074, 0.7561, 0.5838, 0.791, 0.5838, 0.9123, 0.2419, 0.9123, 0.02097, 0.9227, 0.01049, 0.9227, 0.2524, 0.9884, 0.5676, 0.9884, 0.7871, 0.9824, 0.7871, 0.9824, 0.5676, 0.802, 0.9566, 0.802, 0.905, 0.808, 0.905, 0.808, 0.9566, 0.9907, 0.3047, 0.9907, 0.5242, 0.9847, 0.5242, 0.9847, 0.3047, 0.801, 0.905, 0.801, 0.9566, 0.795, 0.9566, 0.795, 0.905, 0.703, 0.8714, 0.7018, 0.9588, 0.6209, 0.8702, 0.4987, 0.9502, 0.4987, 0.8655, 0.5133, 0.8655, 0.5133, 0.9502, 0.9256, 0.5676, 0.9256, 0.7871, 0.8745, 0.7871, 0.8745, 0.5676, 0.7446, 0.01911, 0.692, 0.01911, 0.6816, 0.008634, 0.7549, 0.008634, 0.9838, 0.3047, 0.9838, 0.5242, 0.9777, 0.5242, 0.9777, 0.3047, 0.8579, 0.2438, 0.9105, 0.2438, 0.9208, 0.2543, 0.8475, 0.2543, 0.5691, 0.6074, 0.5615, 0.6074, 0.5382, 0.5838, 0.573, 0.5838, 0.5689, 0.61, 0.5689, 0.8169, 0.5623, 0.8169, 0.5623, 0.61, 0.7695, 0.8177, 0.7695, 0.6092, 0.7928, 0.5856, 0.7928, 0.8413, 0.9512, 0.301, 0.9512, 0.2163, 0.9658, 0.2163, 0.9658, 0.301, 0.6292, 0.6277, 0.5717, 0.6078, 0.5756, 0.5842, 0.6331, 0.6042, 0.4805, 0.9502, 0.4805, 0.8655, 0.4951, 0.8655, 0.4951, 0.9502, 0.933, 0.301, 0.933, 0.2163, 0.9476, 0.2163, 0.9476, 0.301, 0.001761, 0.9578, 0.0855, 0.9567, 0.08558, 0.9627, 0.001841, 0.9639, 0.5182, 0.9572, 0.5328, 0.9572, 0.5328, 0.9634, 0.5182, 0.9634, 0.08547, 0.9541, 0.003437, 0.9552, 0.08432, 0.8666, 0.8457, 0.2569, 0.9234, 0.2569, 0.9276, 0.2611, 0.8457, 0.2611, 0.08781, 0.9578, 0.1716, 0.9567, 0.1716, 0.9627, 0.08789, 0.9639, 0.4782, 0.8641, 0.4782, 0.9488, 0.4722, 0.9488, 0.4722, 0.8641, 0.5281, 0.5825, 0.5281, 0.5676, 0.5341, 0.5676, 0.5341, 0.5825, 0.9489, 0.121, 0.9343, 0.121, 0.9343, 0.1149, 0.9489, 0.1149, 0.9621, 0.8749, 0.9621, 0.9596, 0.9561, 0.9596, 0.9561, 0.8749, 0.9234, 0.006014, 0.8457, 0.006014, 0.8457, 0.001774, 0.9276, 0.001774, 0.789, 0.8714, 0.7879, 0.9588, 0.707, 0.8702, 0.1704, 0.8666, 0.1715, 0.9541, 0.08949, 0.9552, 0.7669, 0.61, 0.7669, 0.8169, 0.7602, 0.8169, 0.7602, 0.61, 0.07546, 0.8444, 0.001765, 0.8444, 0.001765, 0.5851, 0.07546, 0.5851, 0.692, 0.2438, 0.7446, 0.2438, 0.7549, 0.2543, 0.6816, 0.2543, 0.8149, 0.905, 0.8149, 0.9566, 0.8089, 0.9566, 0.8089, 0.905, 0.5597, 0.6092, 0.5597, 0.8177, 0.5363, 0.8413, 0.5363, 0.5856, 0.5717, 0.8191, 0.6292, 0.7992, 0.6331, 0.8228, 0.5756, 0.8427, 0.6902, 0.02097, 0.6902, 0.2419, 0.6798, 0.2524, 0.6798, 0.01049, 0.6999, 0.7992, 0.7574, 0.8191, 0.7535, 0.8427, 0.696, 0.8228, 0.6318, 0.7987, 0.6974, 0.7987, 0.6935, 0.8223, 0.6357, 0.8223, 0.7574, 0.6078, 0.6999, 0.6277, 0.696, 0.6042, 0.7535, 0.5842, 0.6974, 0.6282, 0.6318, 0.6282, 0.6357, 0.6046, 0.6935, 0.6046, 0.6315, 0.7961, 0.6315, 0.6308, 0.6976, 0.6308, 0.6976, 0.7961, 0.3169, 0.9363, 0.3169, 0.8658, 0.3793, 0.8885, 0.3793, 0.9136, 0.3033, 0.9683, 0.2789, 0.9683, 0.2692, 0.9178, 0.3129, 0.9178, 0.617, 0.8628, 0.6169, 0.8685, 0.5516, 0.8763, 0.5466, 0.8732, 0.76, 0.8196, 0.7676, 0.8196, 0.791, 0.8431, 0.7561, 0.8431, 0.2447, 0.8657, 0.2447, 0.9395, 0.1741, 0.9157, 0.1741, 0.8895, 0.6169, 0.9926, 0.617, 0.9982, 0.5466, 0.9879, 0.5516, 0.9847, 0.7255, 0.752, 0.732, 0.7533, 0.7567, 0.8161, 0.7008, 0.7967, 0.6359, 0.8458, 0.6933, 0.8458, 0.6933, 0.8606, 0.6359, 0.8606, 0.6056, 0.7502, 0.6056, 0.6767, 0.629, 0.6344, 0.629, 0.7925, 0.8672, 0.8287, 0.8672, 0.9025, 0.7965, 0.8787, 0.7965, 0.8525, 0.4456, 0.8658, 0.4456, 0.9363, 0.3832, 0.9136, 0.3832, 0.8885, 0.8733, 0.7962, 0.8732, 0.7906, 0.9436, 0.801, 0.9386, 0.8041, 0.9402, 0.8059, 0.946, 0.8023, 0.9538, 0.857, 0.9482, 0.857, 0.946, 0.9143, 0.9402, 0.9107, 0.9482, 0.8596, 0.9538, 0.8596, 0.6037, 0.6749, 0.5971, 0.6736, 0.5725, 0.6108, 0.6284, 0.6302, 0.732, 0.6736, 0.7255, 0.6749, 0.7008, 0.6302, 0.7567, 0.6108, 0.5949, 0.675, 0.5949, 0.7519, 0.5715, 0.8115, 0.5715, 0.6154, 0.7343, 0.7519, 0.7343, 0.675, 0.7576, 0.6154, 0.7576, 0.8115, 0.8732, 0.926, 0.8733, 0.9204, 0.9386, 0.9125, 0.9436, 0.9156, 0.7235, 0.6767, 0.7235, 0.7502, 0.7001, 0.7925, 0.7001, 0.6344, 0.2789, 0.8648, 0.3033, 0.8648, 0.3129, 0.9153, 0.2692, 0.9153, 0.5501, 0.9829, 0.5442, 0.9865, 0.5365, 0.9318, 0.542, 0.9318, 0.9418, 0.0004646, 0.9674, 0.0004646, 0.9774, 0.05591, 0.9317, 0.05591, 0.5442, 0.8746, 0.5501, 0.8781, 0.542, 0.9292, 0.5365, 0.9292, 0.9674, 0.1139, 0.9418, 0.1139, 0.9317, 0.0585, 0.9774, 0.0585, 0.911, 0.02173, 0.9097, 0.02042, 0.9105, 0.01911, 0.9123, 0.02097, 0.7695, 0.8177, 0.7676, 0.8196, 0.7669, 0.8169, 0.911, 0.2412, 0.9123, 0.2419, 0.9105, 0.2438, 0.9097, 0.2425, 0.7695, 0.6092, 0.7669, 0.61, 0.7676, 0.6074, 0.6915, 0.02173, 0.6902, 0.02097, 0.692, 0.01911, 0.6927, 0.02042, 0.5597, 0.8177, 0.5623, 0.8169, 0.5615, 0.8196, 0.6915, 0.2412, 0.6927, 0.2425, 0.692, 0.2438, 0.6902, 0.2419, 0.5615, 0.6074, 0.5623, 0.61, 0.5597, 0.6092, 0.07546, 0.8471, 0.07546, 0.8444, 0.07805, 0.8444, 0.07839, 0.8458, 0.07705, 0.8471, 0.07546, 0.5825, 0.07706, 0.5825, 0.0784, 0.5838, 0.07805, 0.5851, 0.07546, 0.5851, 0.3428, 0.8471, 0.3428, 0.8444, 0.3453, 0.8444, 0.3457, 0.8458, 0.3444, 0.8471, 0.3428, 0.5825, 0.3443, 0.5825, 0.3457, 0.5838, 0.3453, 0.5851, 0.3428, 0.5851, 0.6762, 0.2768, 0.678, 0.2749, 0.678, 0.2768, 0.6762, 0.2651, 0.678, 0.265, 0.678, 0.2669, 0.6762, 0.2796, 0.678, 0.2778, 0.678, 0.2796, 0.678, 0.2825, 0.6762, 0.2825, 0.6762, 0.2806, 0.5976, 0.7515, 0.5971, 0.7533, 0.5949, 0.7519, 0.5963, 0.7504, 0.7315, 0.7515, 0.7328, 0.7504, 0.7343, 0.7519, 0.732, 0.7533, 0.7315, 0.6754, 0.732, 0.6736, 0.7343, 0.675, 0.7328, 0.6766, 0.5976, 0.6754, 0.5963, 0.6766, 0.5949, 0.675, 0.5971, 0.6736, 0.6032, 0.7504, 0.6045, 0.7487, 0.6056, 0.7502, 0.6037, 0.752, 0.7259, 0.7504, 0.7255, 0.752, 0.7235, 0.7502, 0.7246, 0.7487, 0.7259, 0.6766, 0.7246, 0.6782, 0.7235, 0.6767, 0.7255, 0.6749, 0.6032, 0.6766, 0.6037, 0.6749, 0.6056, 0.6767, 0.6045, 0.6782, 0.6359, 0.8458, 0.6335, 0.8458, 0.6333, 0.844, 0.6359, 0.8441, 0.6933, 0.8458, 0.6933, 0.8441, 0.6958, 0.844, 0.6956, 0.8458, 0.6933, 0.5812, 0.6956, 0.5812, 0.6958, 0.5829, 0.6933, 0.5828, 0.6359, 0.5812, 0.6359, 0.5828, 0.6333, 0.5829, 0.6335, 0.5812, 0.07546, 0.8619, 0.07705, 0.8619, 0.07573, 0.8632, 0.768, 0.3034, 0.7695, 0.3047, 0.7675, 0.3044, 0.768, 0.5654, 0.7675, 0.5644, 0.7695, 0.5641, 0.3428, 0.5676, 0.343, 0.5663, 0.3443, 0.5676, 0.9755, 0.4781, 0.9755, 0.4755, 0.9768, 0.4766, 0.9755, 0.3882, 0.9768, 0.3896, 0.9755, 0.3908, 0.8441, 0.4634, 0.8455, 0.4652, 0.8433, 0.4658, 0.8441, 0.4054, 0.8433, 0.403, 0.8455, 0.4036, 0.6722, 0.5654, 0.6717, 0.5644, 0.6737, 0.5641, 0.07546, 0.5676, 0.07573, 0.5663, 0.07706, 0.5676, 0.6722, 0.3034, 0.6737, 0.3047, 0.6717, 0.3044, 0.3428, 0.8619, 0.3444, 0.8619, 0.343, 0.8632, 0.9426, 0.3882, 0.9426, 0.3908, 0.9413, 0.3896, 0.9426, 0.4781, 0.9413, 0.4766, 0.9426, 0.4755, 0.7483, 0.4634, 0.7497, 0.4652, 0.7475, 0.4658, 0.7483, 0.4054, 0.7475, 0.403, 0.7497, 0.4036, 0.6739, 0.2863, 0.6752, 0.285, 0.6752, 0.2876, 0.6744, 0.2876, 0.673, 0.2999, 0.673, 0.3025, 0.6717, 0.3012, 0.6721, 0.2999, 0.6717, 0.2676, 0.6717, 0.265, 0.673, 0.2663, 0.6726, 0.2676, 0.6752, 0.2676, 0.6743, 0.2676, 0.6739, 0.2663, 0.6752, 0.265, 0.8586, 0.02042, 0.8574, 0.02173, 0.8561, 0.02096, 0.8579, 0.01911, 0.7438, 0.02042, 0.7446, 0.01911, 0.7464, 0.02097, 0.7451, 0.02173, 0.7438, 0.2425, 0.7451, 0.2412, 0.7464, 0.2419, 0.7446, 0.2438, 0.8586, 0.2425, 0.8579, 0.2438, 0.8561, 0.2419, 0.8574, 0.2412, 0.7031, 0.9609, 0.7022, 0.9613, 0.7018, 0.9588, 0.2582, 0.5676, 0.2582, 0.5663, 0.2608, 0.5663, 0.2608, 0.5676, 0.6193, 0.8676, 0.6209, 0.8702, 0.6188, 0.87, 0.618, 0.8677, 0.08558, 0.8645, 0.08432, 0.8666, 0.08469, 0.8641, 0.5255, 0.8619, 0.5281, 0.8619, 0.5281, 0.8632, 0.5255, 0.8632, 0.001761, 0.9578, 0.0004646, 0.9577, 0.001324, 0.9554, 0.003437, 0.9552, 0.7891, 0.9609, 0.7882, 0.9613, 0.7879, 0.9588, 0.5255, 0.5676, 0.5255, 0.5663, 0.5281, 0.5663, 0.5281, 0.5676, 0.7053, 0.8676, 0.707, 0.8702, 0.7049, 0.87, 0.704, 0.8677, 0.2582, 0.8619, 0.2608, 0.8619, 0.2608, 0.8632, 0.2582, 0.8632, 0.1716, 0.8645, 0.1704, 0.8666, 0.1707, 0.8641, 0.08781, 0.9578, 0.08651, 0.9577, 0.08737, 0.9554, 0.08949, 0.9552, 0.2595, 0.5869, 0.2582, 0.5851, 0.2582, 0.5825, 0.2608, 0.5825, 0.2608, 0.5838, 0.2595, 0.5851, 0.2595, 0.8426, 0.2595, 0.8444, 0.2608, 0.8458, 0.2608, 0.8471, 0.2582, 0.8471, 0.2582, 0.8444, 0.4494, 0.8703, 0.4507, 0.8703, 0.4507, 0.8725, 0.4494, 0.8729, 0.4481, 0.8716, 0.4481, 0.8716, 0.5268, 0.5869, 0.5255, 0.5851, 0.5255, 0.5825, 0.5281, 0.5825, 0.5281, 0.5838, 0.5268, 0.5851, 0.5255, 0.8471, 0.5255, 0.8444, 0.5268, 0.8426, 0.5268, 0.8444, 0.5281, 0.8458, 0.5281, 0.8471, 0.933, 0.121, 0.9343, 0.121, 0.9343, 0.1233, 0.933, 0.1236, 0.9317, 0.1223, 0.9317, 0.1223, 0.2485, 0.9572, 0.2472, 0.9559, 0.2472, 0.9559, 0.2485, 0.9546, 0.2498, 0.955, 0.2498, 0.9572, 0.5169, 0.9572, 0.5156, 0.9559, 0.5156, 0.9559, 0.5169, 0.9546, 0.5182, 0.955, 0.5182, 0.9572, 0.9227, 0.2524, 0.9253, 0.255, 0.9234, 0.2569, 0.9208, 0.2543, 0.9227, 0.01049, 0.9208, 0.008634, 0.9234, 0.006014, 0.9253, 0.007866, 0.8475, 0.2543, 0.8457, 0.2569, 0.8431, 0.2569, 0.8431, 0.2543, 0.8457, 0.2524, 0.8475, 0.008634, 0.8457, 0.01049, 0.8431, 0.008634, 0.8431, 0.006014, 0.8457, 0.006014, 0.6798, 0.01049, 0.6772, 0.007866, 0.679, 0.006014, 0.6816, 0.008634, 0.6798, 0.2524, 0.6816, 0.2543, 0.679, 0.2569, 0.6772, 0.255, 0.7549, 0.008634, 0.7568, 0.006014, 0.7594, 0.006014, 0.7594, 0.008634, 0.7568, 0.01049, 0.7549, 0.2543, 0.7568, 0.2524, 0.7594, 0.2543, 0.7594, 0.2569, 0.7568, 0.2569, 0.9814, 0.7871, 0.9802, 0.7884, 0.9801, 0.7871, 0.9814, 0.5676, 0.9802, 0.5676, 0.9802, 0.5663, 0.9291, 0.7884, 0.9278, 0.7871, 0.9291, 0.7871, 0.9291, 0.5663, 0.9291, 0.5676, 0.9278, 0.5676, 0.9269, 0.7871, 0.9256, 0.7884, 0.9256, 0.7871, 0.9269, 0.5676, 0.9256, 0.5676, 0.9256, 0.5663, 0.8745, 0.7884, 0.8732, 0.7871, 0.8745, 0.7871, 0.8745, 0.5663, 0.8745, 0.5676, 0.8732, 0.5676, 0.4974, 0.9502, 0.4987, 0.9502, 0.4987, 0.9515, 0.4974, 0.8655, 0.4987, 0.8641, 0.4987, 0.8655, 0.4792, 0.9502, 0.4805, 0.9502, 0.4805, 0.9515, 0.4792, 0.8655, 0.4805, 0.8641, 0.4805, 0.8655, 0.9317, 0.301, 0.933, 0.301, 0.933, 0.3023, 0.9317, 0.2163, 0.933, 0.215, 0.933, 0.2163, 0.9499, 0.301, 0.9512, 0.301, 0.9512, 0.3023, 0.9499, 0.2163, 0.9512, 0.215, 0.9512, 0.2163, 0.5146, 0.9502, 0.5133, 0.9515, 0.5133, 0.9502, 0.5146, 0.8655, 0.5133, 0.8655, 0.5133, 0.8641, 0.9671, 0.301, 0.9658, 0.3023, 0.9658, 0.301, 0.9671, 0.2163, 0.9658, 0.2163, 0.9658, 0.215, 0.4964, 0.9502, 0.4951, 0.9515, 0.4951, 0.9502, 0.4964, 0.8655, 0.4951, 0.8655, 0.4951, 0.8641, 0.9489, 0.301, 0.9476, 0.3023, 0.9476, 0.301, 0.9489, 0.2163, 0.9476, 0.2163, 0.9476, 0.215, 0.7941, 0.8458, 0.7931, 0.8458, 0.7903, 0.8444, 0.791, 0.8431, 0.7928, 0.8413, 0.7941, 0.8431, 0.7928, 0.5856, 0.791, 0.5838, 0.7903, 0.5825, 0.7931, 0.5812, 0.7941, 0.5812, 0.7941, 0.5838, 0.573, 0.5838, 0.5748, 0.5812, 0.5756, 0.5842, 0.5382, 0.5838, 0.5363, 0.5856, 0.5351, 0.5838, 0.5351, 0.5812, 0.5361, 0.5812, 0.5388, 0.5825, 0.5363, 0.8413, 0.5382, 0.8431, 0.5388, 0.8444, 0.5361, 0.8458, 0.5351, 0.8458, 0.5351, 0.8431, 0.7561, 0.8431, 0.7544, 0.8458, 0.7535, 0.8427, 0.573, 0.8431, 0.5756, 0.8427, 0.5748, 0.8458, 0.696, 0.8228, 0.6958, 0.8244, 0.6933, 0.824, 0.6935, 0.8223, 0.7561, 0.5838, 0.7535, 0.5842, 0.7544, 0.5812, 0.6331, 0.6042, 0.6333, 0.6025, 0.6359, 0.6029, 0.6357, 0.6046, 0.6331, 0.8228, 0.6357, 0.8223, 0.6359, 0.824, 0.6333, 0.8244, 0.696, 0.6042, 0.6935, 0.6046, 0.6933, 0.6029, 0.6958, 0.6025, 0.7008, 0.7967, 0.6999, 0.7992, 0.6974, 0.7987, 0.6976, 0.7961, 0.7001, 0.7925, 0.7602, 0.8169, 0.76, 0.8196, 0.7574, 0.8191, 0.7567, 0.8161, 0.7576, 0.8115, 0.7602, 0.61, 0.7576, 0.6154, 0.7567, 0.6108, 0.7574, 0.6078, 0.76, 0.6074, 0.7008, 0.6302, 0.7001, 0.6344, 0.6976, 0.6308, 0.6974, 0.6282, 0.6999, 0.6277, 0.6284, 0.6302, 0.6292, 0.6277, 0.6318, 0.6282, 0.6315, 0.6308, 0.629, 0.6344, 0.5689, 0.61, 0.5691, 0.6074, 0.5717, 0.6078, 0.5725, 0.6108, 0.5715, 0.6154, 0.5689, 0.8169, 0.5715, 0.8115, 0.5725, 0.8161, 0.5717, 0.8191, 0.5691, 0.8196, 0.6284, 0.7967, 0.629, 0.7925, 0.6315, 0.7961, 0.6318, 0.7987, 0.6292, 0.7992, 0.9402, 0.9107, 0.9386, 0.9125, 0.9376, 0.9115, 0.9391, 0.91, 0.946, 0.9143, 0.9473, 0.915, 0.9458, 0.9165, 0.9436, 0.9156, 0.5442, 0.9865, 0.5466, 0.9879, 0.5445, 0.9888, 0.543, 0.9873, 0.5501, 0.9829, 0.5511, 0.9823, 0.5526, 0.9837, 0.5516, 0.9847, 0.5501, 0.8781, 0.5516, 0.8763, 0.5526, 0.8773, 0.5511, 0.8788, 0.5442, 0.8746, 0.543, 0.8738, 0.5445, 0.8723, 0.5466, 0.8732, 0.946, 0.8023, 0.9436, 0.801, 0.9458, 0.8001, 0.9473, 0.8016, 0.9402, 0.8059, 0.9391, 0.8066, 0.9376, 0.8051, 0.9386, 0.8041, 0.3144, 0.9153, 0.3144, 0.9178, 0.3129, 0.9178, 0.3129, 0.9153, 0.9538, 0.857, 0.9552, 0.857, 0.9552, 0.8596, 0.9538, 0.8596, 0.5365, 0.9292, 0.5365, 0.9318, 0.5351, 0.9318, 0.5351, 0.9292, 0.2678, 0.9153, 0.2692, 0.9153, 0.2692, 0.9178, 0.2678, 0.9178, 0.9294, 0.2593, 0.9294, 0.003627, 0.9307, 0.001774, 0.9307, 0.2611, 0.07546, 0.8471, 0.001765, 0.8471, 0.001765, 0.8444, 0.07546, 0.8444, 0.0004647, 0.8426, 0.0004646, 0.5869, 0.001765, 0.5851, 0.001765, 0.8444, 0.1694, 0.5825, 0.2582, 0.5825, 0.2582, 0.5851, 0.1681, 0.5851, 0.8457, 0.2611, 0.9276, 0.2611, 0.9294, 0.2624, 0.8457, 0.2624, 0.573, 0.5838, 0.5382, 0.5838, 0.5388, 0.5825, 0.5748, 0.5812, 0.4354, 0.8444, 0.5255, 0.8444, 0.5255, 0.8471, 0.4367, 0.8471, 0.673, 0.003627, 0.673, 0.2593, 0.6717, 0.2611, 0.6717, 0.001774, 0.2678, 0.8426, 0.2678, 0.5869, 0.2691, 0.5851, 0.2691, 0.8444, 0.4367, 0.5825, 0.5255, 0.5825, 0.5255, 0.5851, 0.4354, 0.5851, 0.7568, 0.001774, 0.6748, 0.001774, 0.673, 0.0004646, 0.7568, 0.0004646, 0.7561, 0.8431, 0.791, 0.8431, 0.7903, 0.8444, 0.7544, 0.8458, 0.1676, 0.8458, 0.07839, 0.8458, 0.07805, 0.8444, 0.1681, 0.8444, 0.001765, 0.5825, 0.07546, 0.5825, 0.07546, 0.5851, 0.001765, 0.5851, 0.2691, 0.8444, 0.3428, 0.8444, 0.3428, 0.8471, 0.2691, 0.8471, 0.2691, 0.5825, 0.3428, 0.5825, 0.3428, 0.5851, 0.2691, 0.5851, 0.9608, 0.4781, 0.9608, 0.5628, 0.9595, 0.5628, 0.9595, 0.4769, 0.3428, 0.8444, 0.3428, 0.5851, 0.3453, 0.5851, 0.3453, 0.8444, 0.9573, 0.3882, 0.9573, 0.3034, 0.9586, 0.3035, 0.9586, 0.3893, 0.07546, 0.8444, 0.07546, 0.5851, 0.07805, 0.5851, 0.07805, 0.8444, 0.9608, 0.3034, 0.9608, 0.3882, 0.9595, 0.3893, 0.9595, 0.3034, 0.9608, 0.3908, 0.9608, 0.4755, 0.9595, 0.4769, 0.9595, 0.3893, 0.9573, 0.5628, 0.9573, 0.4781, 0.9586, 0.4769, 0.9586, 0.5628, 0.9573, 0.4755, 0.9573, 0.3908, 0.9586, 0.3893, 0.9586, 0.4769, 0.5382, 0.8431, 0.573, 0.8431, 0.5748, 0.8458, 0.5388, 0.8444, 0.696, 0.8228, 0.7535, 0.8427, 0.7544, 0.8458, 0.6958, 0.8244, 0.791, 0.5838, 0.7561, 0.5838, 0.7544, 0.5812, 0.7903, 0.5825, 0.6331, 0.6042, 0.5756, 0.5842, 0.5748, 0.5812, 0.6333, 0.6025, 0.5756, 0.8427, 0.6331, 0.8228, 0.6333, 0.8244, 0.5748, 0.8458, 0.6357, 0.8223, 0.6935, 0.8223, 0.6933, 0.824, 0.6359, 0.824, 0.7535, 0.5842, 0.696, 0.6042, 0.6958, 0.6025, 0.7544, 0.5812, 0.6935, 0.6046, 0.6357, 0.6046, 0.6359, 0.6029, 0.6933, 0.6029, 0.6359, 0.8441, 0.6933, 0.8441, 0.6933, 0.8458, 0.6359, 0.8458, 0.6933, 0.5828, 0.6359, 0.5828, 0.6359, 0.5812, 0.6933, 0.5812, 0.9385, 0.465, 0.8632, 0.465, 0.8631, 0.4624, 0.9398, 0.4624, 0.8632, 0.4018, 0.9385, 0.4017, 0.9398, 0.4043, 0.8631, 0.4043, 0.8704, 0.7279, 0.795, 0.7279, 0.795, 0.7253, 0.8717, 0.7253, 0.795, 0.6647, 0.8704, 0.6646, 0.8717, 0.6672, 0.795, 0.6672, 0.7965, 0.5663, 0.8723, 0.6649, 0.8704, 0.6646, 0.7968, 0.5691, 0.7968, 0.8234, 0.8704, 0.7279, 0.8723, 0.7276, 0.7965, 0.8262, 0.8646, 0.3034, 0.9404, 0.402, 0.9385, 0.4017, 0.865, 0.3062, 0.865, 0.5605, 0.9385, 0.465, 0.9404, 0.4647, 0.8646, 0.5633, 0.07573, 0.8632, 0.003119, 0.8632, 0.001765, 0.8619, 0.07546, 0.8619, 0.2704, 0.5663, 0.343, 0.5663, 0.3428, 0.5676, 0.2691, 0.5676, 0.9768, 0.4766, 0.9768, 0.5628, 0.9755, 0.5628, 0.9755, 0.4781, 0.9768, 0.3034, 0.9768, 0.3896, 0.9755, 0.3882, 0.9755, 0.3034, 0.9768, 0.3896, 0.9768, 0.4766, 0.9755, 0.4755, 0.9755, 0.3908, 0.8441, 0.4634, 0.8441, 0.4054, 0.8455, 0.4036, 0.8455, 0.4652, 0.7695, 0.3047, 0.8455, 0.4036, 0.8433, 0.403, 0.7675, 0.3044, 0.7675, 0.5644, 0.8433, 0.4658, 0.8455, 0.4652, 0.7695, 0.5641, 0.7941, 0.8458, 0.7941, 0.8606, 0.7931, 0.8606, 0.7931, 0.8458, 0.6933, 0.8606, 0.6933, 0.8458, 0.6956, 0.8458, 0.6956, 0.8606, 0.9608, 0.4755, 0.9755, 0.4755, 0.9755, 0.4781, 0.9608, 0.4781, 0.07546, 0.8619, 0.07546, 0.8471, 0.07705, 0.8471, 0.07705, 0.8619, 0.6335, 0.8606, 0.6335, 0.8458, 0.6359, 0.8458, 0.6359, 0.8606, 0.9608, 0.3882, 0.9755, 0.3882, 0.9755, 0.3908, 0.9608, 0.3908, 0.5351, 0.8606, 0.5351, 0.8458, 0.5361, 0.8458, 0.5361, 0.8606, 0.3443, 0.5676, 0.3443, 0.5825, 0.3428, 0.5825, 0.3428, 0.5676, 0.003119, 0.5663, 0.07573, 0.5663, 0.07546, 0.5676, 0.001765, 0.5676, 0.2691, 0.8619, 0.3428, 0.8619, 0.343, 0.8632, 0.2704, 0.8632, 0.9413, 0.3896, 0.9413, 0.3035, 0.9426, 0.3034, 0.9426, 0.3882, 0.9413, 0.5628, 0.9413, 0.4766, 0.9426, 0.4781, 0.9426, 0.5628, 0.9413, 0.4766, 0.9413, 0.3896, 0.9426, 0.3908, 0.9426, 0.4755, 0.7483, 0.4634, 0.7483, 0.4054, 0.7497, 0.4036, 0.7497, 0.4652, 0.6737, 0.3047, 0.7497, 0.4036, 0.7475, 0.403, 0.6717, 0.3044, 0.6717, 0.5644, 0.7475, 0.4658, 0.7497, 0.4652, 0.6737, 0.5641, 0.5351, 0.5812, 0.5351, 0.5663, 0.5361, 0.5663, 0.5361, 0.5812, 0.6359, 0.5663, 0.6359, 0.5812, 0.6335, 0.5812, 0.6335, 0.5663, 0.9573, 0.3908, 0.9426, 0.3908, 0.9426, 0.3882, 0.9573, 0.3882, 0.3428, 0.8619, 0.3428, 0.8471, 0.3444, 0.8471, 0.3444, 0.8619, 0.9573, 0.4781, 0.9426, 0.4781, 0.9426, 0.4755, 0.9573, 0.4755, 0.6933, 0.5812, 0.6933, 0.5663, 0.6956, 0.5663, 0.6956, 0.5812, 0.7941, 0.5663, 0.7941, 0.5812, 0.7931, 0.5812, 0.7931, 0.5663, 0.07706, 0.5676, 0.07706, 0.5825, 0.07546, 0.5825, 0.07546, 0.5676, 0.2582, 0.8471, 0.1694, 0.8471, 0.1681, 0.8444, 0.2582, 0.8444, 0.0784, 0.5838, 0.1676, 0.5838, 0.1681, 0.5851, 0.07805, 0.5851, 0.3457, 0.5838, 0.4349, 0.5838, 0.4354, 0.5851, 0.3453, 0.5851, 0.3453, 0.8444, 0.4354, 0.8444, 0.4349, 0.8458, 0.3457, 0.8458, 0.9276, 0.001774, 0.8457, 0.001774, 0.8457, 0.0004646, 0.9294, 0.0004646, 0.8431, 0.001774, 0.7594, 0.001774, 0.7586, 0.0004646, 0.8438, 0.0004646, 0.6748, 0.2611, 0.7568, 0.2611, 0.7568, 0.2624, 0.673, 0.2624, 0.7594, 0.2611, 0.8431, 0.2611, 0.8438, 0.2624, 0.7586, 0.2624, 0.9631, 0.9142, 0.9631, 0.79, 0.9644, 0.7893, 0.9644, 0.9151, 0.8723, 0.8272, 0.8723, 0.9529, 0.8709, 0.9523, 0.8709, 0.828, 0.9677, 0.9142, 0.9677, 0.79, 0.969, 0.7893, 0.969, 0.9151, 0.9667, 0.7893, 0.9667, 0.9151, 0.9654, 0.9144, 0.9654, 0.7902, 0.1714, 0.5663, 0.2582, 0.5663, 0.2582, 0.5676, 0.1694, 0.5676, 0.6193, 0.8676, 0.703, 0.8687, 0.703, 0.8714, 0.6209, 0.8702, 0.4367, 0.8619, 0.5255, 0.8619, 0.5255, 0.8632, 0.4387, 0.8632, 0.0855, 0.9567, 0.001761, 0.9578, 0.003437, 0.9552, 0.08547, 0.9541, 0.08432, 0.8666, 0.003437, 0.9552, 0.001324, 0.9554, 0.08469, 0.8641, 0.7022, 0.9613, 0.6188, 0.87, 0.6209, 0.8702, 0.7018, 0.9588, 0.6752, 0.2676, 0.6752, 0.2825, 0.6743, 0.2825, 0.6743, 0.2676, 0.5328, 0.9572, 0.5182, 0.9572, 0.5182, 0.955, 0.5328, 0.955, 0.6721, 0.2999, 0.6721, 0.285, 0.673, 0.285, 0.673, 0.2999, 0.2608, 0.5676, 0.2608, 0.5825, 0.2582, 0.5825, 0.2582, 0.5676, 0.5255, 0.8619, 0.5255, 0.8471, 0.5281, 0.8471, 0.5281, 0.8619, 0.4507, 0.8703, 0.4653, 0.8703, 0.4653, 0.8725, 0.4507, 0.8725, 0.4387, 0.5663, 0.5255, 0.5663, 0.5255, 0.5676, 0.4367, 0.5676, 0.7053, 0.8676, 0.7891, 0.8687, 0.789, 0.8714, 0.707, 0.8702, 0.2582, 0.8632, 0.1714, 0.8632, 0.1694, 0.8619, 0.2582, 0.8619, 0.1716, 0.9567, 0.08781, 0.9578, 0.08949, 0.9552, 0.1715, 0.9541, 0.1704, 0.8666, 0.08949, 0.9552, 0.08737, 0.9554, 0.1707, 0.8641, 0.7882, 0.9613, 0.7049, 0.87, 0.707, 0.8702, 0.7879, 0.9588, 0.6752, 0.2876, 0.6752, 0.3025, 0.6744, 0.3025, 0.6744, 0.2876, 0.2645, 0.9572, 0.2498, 0.9572, 0.2498, 0.955, 0.2645, 0.955, 0.2582, 0.8619, 0.2582, 0.8471, 0.2608, 0.8471, 0.2608, 0.8619, 0.5255, 0.5825, 0.5255, 0.5676, 0.5281, 0.5676, 0.5281, 0.5825, 0.9489, 0.1233, 0.9343, 0.1233, 0.9343, 0.121, 0.9489, 0.121, 0.6717, 0.2825, 0.6717, 0.2676, 0.6726, 0.2676, 0.6726, 0.2825, 0.9227, 0.2524, 0.9227, 0.01049, 0.9253, 0.007866, 0.9253, 0.255, 0.8475, 0.2543, 0.9208, 0.2543, 0.9234, 0.2569, 0.8457, 0.2569, 0.6798, 0.01049, 0.6798, 0.2524, 0.6772, 0.255, 0.6772, 0.007866, 0.7549, 0.008634, 0.6816, 0.008634, 0.679, 0.006014, 0.7568, 0.006014, 0.9208, 0.008634, 0.8475, 0.008634, 0.8457, 0.006014, 0.9234, 0.006014, 0.8431, 0.008634, 0.7594, 0.008634, 0.7594, 0.006014, 0.8431, 0.006014, 0.6816, 0.2543, 0.7549, 0.2543, 0.7568, 0.2569, 0.679, 0.2569, 0.7594, 0.2543, 0.8431, 0.2543, 0.8431, 0.2569, 0.7594, 0.2569, 0.9276, 0.2611, 0.9234, 0.2569, 0.9253, 0.255, 0.9294, 0.2593, 0.9234, 0.006014, 0.9276, 0.001774, 0.9294, 0.003627, 0.9253, 0.007866, 0.8431, 0.2611, 0.8431, 0.2569, 0.8457, 0.2569, 0.8457, 0.2611, 0.6748, 0.001774, 0.679, 0.006014, 0.6772, 0.007866, 0.673, 0.003627, 0.679, 0.2569, 0.6748, 0.2611, 0.673, 0.2593, 0.6772, 0.255, 0.7594, 0.001774, 0.7594, 0.006014, 0.7568, 0.006014, 0.7568, 0.001774, 0.8431, 0.006014, 0.8431, 0.001774, 0.8457, 0.001774, 0.8457, 0.006014, 0.7594, 0.2569, 0.7594, 0.2611, 0.7568, 0.2611, 0.7568, 0.2569, 0.8457, 0.01049, 0.8457, 0.2524, 0.8431, 0.2543, 0.8431, 0.008634, 0.7594, 0.008634, 0.7594, 0.2543, 0.7568, 0.2524, 0.7568, 0.01049, 0.911, 0.2412, 0.911, 0.02173, 0.9123, 0.02097, 0.9123, 0.2419, 0.8586, 0.2425, 0.9097, 0.2425, 0.9105, 0.2438, 0.8579, 0.2438, 0.9097, 0.02042, 0.8586, 0.02042, 0.8579, 0.01911, 0.9105, 0.01911, 0.8574, 0.02173, 0.8574, 0.2412, 0.8561, 0.2419, 0.8561, 0.02096, 0.9208, 0.2543, 0.9105, 0.2438, 0.9123, 0.2419, 0.9227, 0.2524, 0.9105, 0.01911, 0.9208, 0.008634, 0.9227, 0.01049, 0.9123, 0.02097, 0.8457, 0.2524, 0.8561, 0.2419, 0.8579, 0.2438, 0.8475, 0.2543, 0.8561, 0.02096, 0.8457, 0.01049, 0.8475, 0.008634, 0.8579, 0.01911, 0.6915, 0.02173, 0.6915, 0.2412, 0.6902, 0.2419, 0.6902, 0.02097, 0.7438, 0.02042, 0.6927, 0.02042, 0.692, 0.01911, 0.7446, 0.01911, 0.6927, 0.2425, 0.7438, 0.2425, 0.7446, 0.2438, 0.692, 0.2438, 0.7464, 0.02097, 0.7464, 0.2419, 0.7451, 0.2412, 0.7451, 0.02173, 0.6816, 0.008634, 0.692, 0.01911, 0.6902, 0.02097, 0.6798, 0.01049, 0.692, 0.2438, 0.6816, 0.2543, 0.6798, 0.2524, 0.6902, 0.2419, 0.7568, 0.01049, 0.7464, 0.02097, 0.7446, 0.01911, 0.7549, 0.008634, 0.7464, 0.2419, 0.7568, 0.2524, 0.7549, 0.2543, 0.7446, 0.2438, 0.9801, 0.7871, 0.9802, 0.5676, 0.9814, 0.5676, 0.9814, 0.7871, 0.9291, 0.7871, 0.9801, 0.7871, 0.9802, 0.7884, 0.9291, 0.7884, 0.9802, 0.5676, 0.9291, 0.5676, 0.9291, 0.5663, 0.9802, 0.5663, 0.9291, 0.5676, 0.9291, 0.7871, 0.9278, 0.7871, 0.9278, 0.5676, 0.9256, 0.7871, 0.9256, 0.5676, 0.9269, 0.5676, 0.9269, 0.7871, 0.8745, 0.7871, 0.9256, 0.7871, 0.9256, 0.7884, 0.8745, 0.7884, 0.9256, 0.5676, 0.8745, 0.5676, 0.8745, 0.5663, 0.9256, 0.5663, 0.8732, 0.7871, 0.8732, 0.5676, 0.8745, 0.5676, 0.8745, 0.7871, 0.9838, 0.5255, 0.9777, 0.5255, 0.9777, 0.5242, 0.9838, 0.5242, 0.9777, 0.3034, 0.9838, 0.3034, 0.9838, 0.3047, 0.9777, 0.3047, 0.9844, 0.2225, 0.9784, 0.2225, 0.9784, 0.2212, 0.9844, 0.2212, 0.9784, 0.0004646, 0.9844, 0.0004646, 0.9844, 0.001774, 0.9784, 0.001774, 0.9847, 0.5242, 0.9907, 0.5242, 0.9908, 0.5255, 0.9847, 0.5255, 0.9884, 0.7884, 0.9824, 0.7884, 0.9824, 0.7871, 0.9884, 0.7871, 0.9824, 0.5663, 0.9884, 0.5663, 0.9884, 0.5676, 0.9824, 0.5676, 0.9907, 0.3047, 0.9847, 0.3047, 0.9847, 0.3034, 0.9908, 0.3034, 0.4974, 0.9502, 0.4974, 0.8655, 0.4987, 0.8655, 0.4987, 0.9502, 0.4792, 0.9502, 0.4792, 0.8655, 0.4805, 0.8655, 0.4805, 0.9502, 0.9317, 0.301, 0.9317, 0.2163, 0.933, 0.2163, 0.933, 0.301, 0.9499, 0.301, 0.9499, 0.2163, 0.9512, 0.2163, 0.9512, 0.301, 0.5133, 0.9502, 0.5133, 0.8655, 0.5146, 0.8655, 0.5146, 0.9502, 0.9658, 0.301, 0.9658, 0.2163, 0.9671, 0.2163, 0.9671, 0.301, 0.9658, 0.2163, 0.9512, 0.2163, 0.9512, 0.215, 0.9658, 0.215, 0.5133, 0.8655, 0.4987, 0.8655, 0.4987, 0.8641, 0.5133, 0.8641, 0.9658, 0.3023, 0.9512, 0.3023, 0.9512, 0.301, 0.9658, 0.301, 0.4987, 0.9502, 0.5133, 0.9502, 0.5133, 0.9515, 0.4987, 0.9515, 0.4951, 0.9502, 0.4951, 0.8655, 0.4964, 0.8655, 0.4964, 0.9502, 0.9476, 0.301, 0.9476, 0.2163, 0.9489, 0.2163, 0.9489, 0.301, 0.9476, 0.2163, 0.933, 0.2163, 0.933, 0.215, 0.9476, 0.215, 0.9476, 0.3023, 0.933, 0.3023, 0.933, 0.301, 0.9476, 0.301, 0.4805, 0.8641, 0.4951, 0.8641, 0.4951, 0.8655, 0.4805, 0.8655, 0.4951, 0.9515, 0.4805, 0.9515, 0.4805, 0.9502, 0.4951, 0.9502, 0.2608, 0.8619, 0.2668, 0.8619, 0.2668, 0.8632, 0.2608, 0.8632, 0.2645, 0.9634, 0.2645, 0.9572, 0.2658, 0.9572, 0.2658, 0.9634, 0.4653, 0.8703, 0.4653, 0.8641, 0.4666, 0.8642, 0.4666, 0.8703, 0.2668, 0.5676, 0.2608, 0.5676, 0.2608, 0.5663, 0.2668, 0.5663, 0.5182, 0.9572, 0.5182, 0.9634, 0.5169, 0.9634, 0.5169, 0.9572, 0.5341, 0.8471, 0.5281, 0.8471, 0.5281, 0.8458, 0.5341, 0.8458, 0.2668, 0.5838, 0.2608, 0.5838, 0.2608, 0.5825, 0.2668, 0.5825, 0.5341, 0.8632, 0.5281, 0.8632, 0.5281, 0.8619, 0.5341, 0.8619, 0.5328, 0.9634, 0.5328, 0.9572, 0.5341, 0.9572, 0.5341, 0.9634, 0.4494, 0.8703, 0.4494, 0.8642, 0.4507, 0.8641, 0.4507, 0.8703, 0.2485, 0.9634, 0.2485, 0.9572, 0.2498, 0.9572, 0.2498, 0.9634, 0.2608, 0.8458, 0.2668, 0.8458, 0.2668, 0.8471, 0.2608, 0.8471, 0.5281, 0.5825, 0.5341, 0.5825, 0.5341, 0.5838, 0.5281, 0.5838, 0.9343, 0.1149, 0.9343, 0.121, 0.933, 0.121, 0.933, 0.1149, 0.9489, 0.121, 0.9489, 0.1149, 0.9502, 0.1149, 0.9502, 0.121, 0.5341, 0.5676, 0.5281, 0.5676, 0.5281, 0.5663, 0.5341, 0.5663, 0.7669, 0.8169, 0.7669, 0.61, 0.7695, 0.6092, 0.7695, 0.8177, 0.5689, 0.61, 0.5623, 0.61, 0.5615, 0.6074, 0.5691, 0.6074, 0.5623, 0.61, 0.5623, 0.8169, 0.5597, 0.8177, 0.5597, 0.6092, 0.7602, 0.8169, 0.7669, 0.8169, 0.7676, 0.8196, 0.76, 0.8196, 0.5623, 0.8169, 0.5689, 0.8169, 0.5691, 0.8196, 0.5615, 0.8196, 0.7008, 0.7967, 0.7567, 0.8161, 0.7574, 0.8191, 0.6999, 0.7992, 0.7669, 0.61, 0.7602, 0.61, 0.76, 0.6074, 0.7676, 0.6074, 0.6284, 0.6302, 0.5725, 0.6108, 0.5717, 0.6078, 0.6292, 0.6277, 0.5725, 0.8161, 0.6284, 0.7967, 0.6292, 0.7992, 0.5717, 0.8191, 0.6315, 0.7961, 0.6976, 0.7961, 0.6974, 0.7987, 0.6318, 0.7987, 0.7567, 0.6108, 0.7008, 0.6302, 0.6999, 0.6277, 0.7574, 0.6078, 0.6976, 0.6308, 0.6315, 0.6308, 0.6318, 0.6282, 0.6974, 0.6282, 0.791, 0.8431, 0.7676, 0.8196, 0.7695, 0.8177, 0.7928, 0.8413, 0.7676, 0.6074, 0.791, 0.5838, 0.7928, 0.5856, 0.7695, 0.6092, 0.5756, 0.5842, 0.5717, 0.6078, 0.5691, 0.6074, 0.573, 0.5838, 0.5597, 0.6092, 0.5363, 0.5856, 0.5382, 0.5838, 0.5615, 0.6074, 0.5615, 0.8196, 0.5382, 0.8431, 0.5363, 0.8413, 0.5597, 0.8177, 0.7535, 0.8427, 0.7574, 0.8191, 0.76, 0.8196, 0.7561, 0.8431, 0.5717, 0.8191, 0.5756, 0.8427, 0.573, 0.8431, 0.5691, 0.8196, 0.6935, 0.8223, 0.6974, 0.7987, 0.6999, 0.7992, 0.696, 0.8228, 0.7574, 0.6078, 0.7535, 0.5842, 0.7561, 0.5838, 0.76, 0.6074, 0.6357, 0.6046, 0.6318, 0.6282, 0.6292, 0.6277, 0.6331, 0.6042, 0.6318, 0.7987, 0.6357, 0.8223, 0.6331, 0.8228, 0.6292, 0.7992, 0.6974, 0.6282, 0.6935, 0.6046, 0.696, 0.6042, 0.6999, 0.6277, 0.7576, 0.8115, 0.7576, 0.6154, 0.7602, 0.61, 0.7602, 0.8169, 0.6976, 0.7961, 0.6976, 0.6308, 0.7001, 0.6344, 0.7001, 0.7925, 0.629, 0.7925, 0.629, 0.6344, 0.6315, 0.6308, 0.6315, 0.7961, 0.5689, 0.8169, 0.5689, 0.61, 0.5715, 0.6154, 0.5715, 0.8115, 0.7259, 0.7504, 0.7315, 0.7515, 0.732, 0.7533, 0.7255, 0.752, 0.7315, 0.6754, 0.7259, 0.6766, 0.7255, 0.6749, 0.732, 0.6736, 0.2447, 0.9395, 0.2447, 0.8657, 0.2463, 0.8641, 0.2463, 0.941, 0.3154, 0.9378, 0.3154, 0.8643, 0.3169, 0.8658, 0.3169, 0.9363, 0.7001, 0.7925, 0.7235, 0.7502, 0.7255, 0.752, 0.7008, 0.7967, 0.7343, 0.7519, 0.7576, 0.8115, 0.7567, 0.8161, 0.732, 0.7533, 0.7576, 0.6154, 0.7343, 0.675, 0.732, 0.6736, 0.7567, 0.6108, 0.7235, 0.6767, 0.7001, 0.6344, 0.7008, 0.6302, 0.7255, 0.6749, 0.6032, 0.6766, 0.5976, 0.6754, 0.5971, 0.6736, 0.6037, 0.6749, 0.5976, 0.7515, 0.6032, 0.7504, 0.6037, 0.752, 0.5971, 0.7533, 0.4456, 0.9363, 0.4456, 0.8658, 0.4471, 0.8643, 0.4471, 0.9378, 0.8687, 0.8272, 0.8687, 0.9041, 0.8672, 0.9025, 0.8672, 0.8287, 0.629, 0.6344, 0.6056, 0.6767, 0.6037, 0.6749, 0.6284, 0.6302, 0.5949, 0.675, 0.5715, 0.6154, 0.5725, 0.6108, 0.5971, 0.6736, 0.5715, 0.8115, 0.5949, 0.7519, 0.5971, 0.7533, 0.5725, 0.8161, 0.6056, 0.7502, 0.629, 0.7925, 0.6284, 0.7967, 0.6037, 0.752, 0.9402, 0.9107, 0.946, 0.9143, 0.9436, 0.9156, 0.9386, 0.9125, 0.5442, 0.9865, 0.5501, 0.9829, 0.5516, 0.9847, 0.5466, 0.9879, 0.1726, 0.9155, 0.1726, 0.8896, 0.1741, 0.8895, 0.1741, 0.9157, 0.3793, 0.9136, 0.3793, 0.8885, 0.3808, 0.8887, 0.3808, 0.9134, 0.5501, 0.8781, 0.5442, 0.8746, 0.5466, 0.8732, 0.5516, 0.8763, 0.946, 0.8023, 0.9402, 0.8059, 0.9386, 0.8041, 0.9436, 0.801, 0.3817, 0.9134, 0.3817, 0.8887, 0.3832, 0.8885, 0.3832, 0.9136, 0.7965, 0.8525, 0.7965, 0.8787, 0.795, 0.8786, 0.795, 0.8526, 0.6169, 0.9995, 0.5445, 0.9888, 0.5466, 0.9879, 0.617, 0.9982, 0.3793, 0.8885, 0.3169, 0.8658, 0.3169, 0.8641, 0.3804, 0.8868, 0.4456, 0.9379, 0.3821, 0.9153, 0.3832, 0.9136, 0.4456, 0.9363, 0.3821, 0.8868, 0.4456, 0.8641, 0.4456, 0.8658, 0.3832, 0.8885, 0.5445, 0.8723, 0.6169, 0.8615, 0.617, 0.8628, 0.5466, 0.8732, 0.8732, 0.926, 0.9436, 0.9156, 0.9458, 0.9165, 0.8733, 0.9273, 0.9436, 0.801, 0.8732, 0.7906, 0.8733, 0.7893, 0.9458, 0.8001, 0.3169, 0.9363, 0.3793, 0.9136, 0.3804, 0.9153, 0.3169, 0.9379, 0.9482, 0.857, 0.9538, 0.857, 0.9538, 0.8596, 0.9482, 0.8596, 0.5365, 0.9292, 0.542, 0.9292, 0.542, 0.9318, 0.5365, 0.9318, 0.9774, 0.0585, 0.9317, 0.0585, 0.9317, 0.05591, 0.9774, 0.05591, 0.3129, 0.9178, 0.2692, 0.9178, 0.2692, 0.9153, 0.3129, 0.9153, 0.2774, 0.9689, 0.2678, 0.9178, 0.2692, 0.9178, 0.2789, 0.9683, 0.3144, 0.9178, 0.3047, 0.9689, 0.3033, 0.9683, 0.3129, 0.9178, 0.543, 0.9873, 0.5351, 0.9318, 0.5365, 0.9318, 0.5442, 0.9865, 0.946, 0.9143, 0.9538, 0.8596, 0.9552, 0.8596, 0.9473, 0.915, 0.5442, 0.8746, 0.5365, 0.9292, 0.5351, 0.9292, 0.543, 0.8738, 0.2678, 0.9153, 0.2774, 0.8641, 0.2789, 0.8648, 0.2692, 0.9153, 0.3129, 0.9153, 0.3033, 0.8648, 0.3047, 0.8641, 0.3144, 0.9153, 0.9538, 0.857, 0.946, 0.8023, 0.9473, 0.8016, 0.9552, 0.857, 0.9844, 0.001774, 0.9844, 0.2212, 0.9784, 0.2212, 0.9784, 0.001774])
me_cube_001.materials.append(mat_orangeplastic)
me_cube_001.materials.append(mat_repairkitlabel)
me_cube_001.materials.append(mat_blackplastic)
me_cube_001.use_remesh_preserve_volume = False
me_cube_001.use_remesh_preserve_attributes = False
me_cube_001.use_mirror_vertex_groups = False
me_cube_001.update()

# ---- objects
ob_repairkit = bpy.data.objects.new('RepairKit', me_cube_001)
ob_stage = bpy.data.objects.new('Stage', None)
ob_lights_and_cameras = bpy.data.objects.new('Lights and Cameras', None)
ob_light_key = bpy.data.objects.new('Light Key', light_light_key)
ob_light_top = bpy.data.objects.new('Light Top', light_light_top)
ob_light_fill_green = bpy.data.objects.new('Light Fill Green', light_light_fill_green)
ob_light_fill_blue = bpy.data.objects.new('Light Fill Blue', light_light_fill_blue)
ob_light_bottom = bpy.data.objects.new('Light Bottom', light_light_bottom)
ob_light_back = bpy.data.objects.new('Light Back', light_light_back)
ob_camera_main = bpy.data.objects.new('Camera Main', cam_camera_main)

# ---- transforms, parenting, visibility, modifiers, constraints
ob_repairkit.location = (0.0, 0.0, 0.0)
ob_repairkit.scale = (0.25, 0.075, 0.15)
ob_repairkit.lineart.crease_threshold = 0.0
ob_stage.location = (0.0, 0.0, 0.0)
ob_stage.empty_image_offset = (0.0, 0.0)
ob_stage.lineart.crease_threshold = 0.0
ob_lights_and_cameras.parent = ob_stage
ob_lights_and_cameras.location = (0.0, 0.0, 0.0)
ob_lights_and_cameras.empty_image_offset = (0.0, 0.0)
ob_lights_and_cameras.lineart.crease_threshold = 0.0
ob_light_key.parent = ob_lights_and_cameras
ob_light_key.location = (0.005192, -42.01, 44.51)
ob_light_key.rotation_euler = (5.225e-08, 0.767, -1.571)
ob_light_key.lineart.crease_threshold = 0.0
ob_light_top.parent = ob_lights_and_cameras
ob_light_top.location = (0.0, 0.0, 60.97)
ob_light_top.lineart.crease_threshold = 0.0
ob_light_fill_green.parent = ob_lights_and_cameras
ob_light_fill_green.location = (15.41, -17.7, 25.12)
ob_light_fill_green.rotation_euler = (0.02743, 0.747, -0.7753)
ob_light_fill_green.lineart.crease_threshold = 0.0
ob_light_fill_blue.parent = ob_lights_and_cameras
ob_light_fill_blue.location = (-27.54, -31.1, 35.04)
ob_light_fill_blue.rotation_euler = (-0.02157, 0.8578, -2.296)
ob_light_fill_blue.lineart.crease_threshold = 0.0
ob_light_bottom.parent = ob_lights_and_cameras
ob_light_bottom.location = (0.0, 0.0, -1.0)
ob_light_bottom.rotation_euler = (0.0, -3.142, 2.029e-14)
ob_light_bottom.lineart.crease_threshold = 0.0
ob_light_back.parent = ob_lights_and_cameras
ob_light_back.location = (-3.815e-06, 7.562, 0.1251)
ob_light_back.rotation_euler = (0.004104, 1.777, -4.709)
ob_light_back.lineart.crease_threshold = 0.0
ob_camera_main.parent = ob_lights_and_cameras
ob_camera_main.location = (0.1923, -0.9448, 0.7044)
ob_camera_main.rotation_euler = (1.046, -2.05e-08, 0.168)
ob_camera_main.lock_rotations_4d = False
ob_camera_main.empty_display_type = 'ARROWS'
ob_camera_main.color = (0.0, 0.0, 0.0, 0.0)
ob_camera_main.hide_viewport = True
ob_camera_main.display_type = 'WIRE'
ob_camera_main.lineart.crease_threshold = 0.0

# ---- collection membership
col_collection_1.objects.link(ob_repairkit)
col_collection_1.objects.link(ob_stage)
col_collection_1.objects.link(ob_lights_and_cameras)
col_collection_1.objects.link(ob_light_key)
col_collection_1.objects.link(ob_light_top)
col_collection_1.objects.link(ob_light_fill_green)
col_collection_1.objects.link(ob_light_fill_blue)
col_collection_1.objects.link(ob_light_bottom)
col_collection_1.objects.link(ob_light_back)
col_collection_1.objects.link(ob_camera_main)

# ---- scene / render settings (as saved in the file)
scene.camera = ob_camera_main
scene.frame_start = 1; scene.frame_end = 250; scene.frame_set(2)
scene.render.engine = 'BLENDER_EEVEE_NEXT'
scene.render.dither_intensity = 0.0
scene.cycles.use_denoising = False
scene.cycles.samples = 128
scene.cycles.sampling_pattern = 'TABULATED_SOBOL'
scene.cycles.light_sampling_threshold = 0.0
scene.cycles.use_adaptive_sampling = False
scene.cycles.use_light_tree = False
scene.cycles.blur_glossy = 0.0
scene.cycles.sample_clamp_indirect = 0.0
scene.view_settings.view_transform = 'Standard'
bpy.context.view_layer.update()
